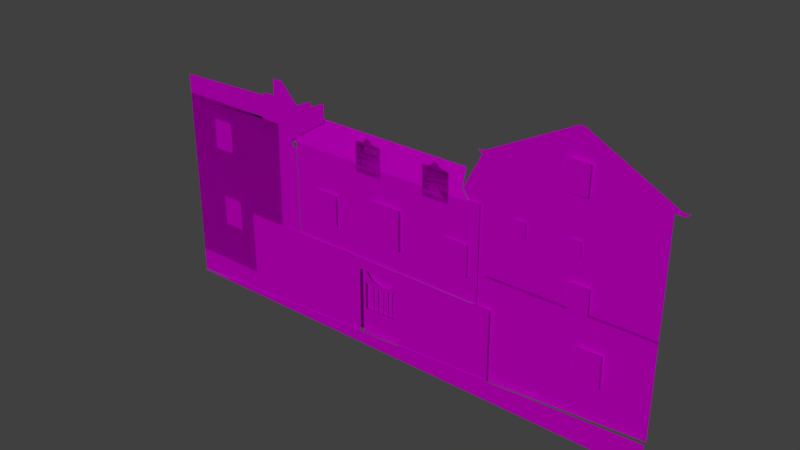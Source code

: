 # Source: buildings019.blend  (saved by Blender 2.79.0; exported with 4.5.12 LTS)
import bpy
from mathutils import Matrix  # noqa: F401  (used for matrix-valued properties, if any)

bpy.ops.wm.read_factory_settings(use_empty=True)
scene = bpy.context.scene
scene.name = 'Scene'

# ---- collections
col_collection_1 = bpy.data.collections.new('Collection 1'); scene.collection.children.link(col_collection_1)

# ---- images (referenced by path relative to the original .blend; pixels are not part of the script)
import os
ASSET_DIR = os.environ.get("B2B_ASSET_DIR", "")  # directory of the original .blend (textures are referenced by path, not embedded)
HERE = os.path.dirname(os.path.abspath(__file__))  # packed textures are extracted next to this script under _unpacked/

def load_image(name, relpath, width, height, colorspace="sRGB"):
    """Load a texture the original file referenced (path relative to the .blend, or extracted next to this script)."""
    p = next((c for c in (os.path.join(HERE, relpath), os.path.join(ASSET_DIR, relpath)) if relpath and os.path.exists(c)), "")
    if p:
        img = bpy.data.images.load(p, check_existing=True)
        img.name = name
    else:  # same state as the original file: an image datablock whose file is absent (Cycles renders it pink)
        img = bpy.data.images.new(name, width, height)
        img.source = "FILE"
        img.filepath = "//" + (relpath or name)
    img.colorspace_settings.name = colorspace
    return img
img_right_building_uv_png = load_image('Right_Building_UV.png', 'Right_Building_UV.png', 1024, 1024, 'sRGB')
img_behind_gate_uv_png = load_image('Behind_Gate_UV.png', 'Behind_Gate_UV.png', 1024, 1024, 'sRGB')
img_window_large_uv_png = load_image('Window_Large_UV.png', 'Window_Large_UV.png', 1024, 1024, 'sRGB')
img_window_two_uv_png = load_image('Window_Two_UV.png', 'Window_Two_UV.png', 1024, 1024, 'sRGB')
img_road_uv_png = load_image('Road_UV.png', 'Road_UV.png', 1024, 1024, 'sRGB')
img_gate_door_uv_png = load_image('Gate_Door_UV.png', 'Gate_Door_UV.png', 1024, 1024, 'sRGB')
img_right_roof_uv_png = load_image('Right_Roof_UV.png', 'Right_Roof_UV.png', 1024, 1024, 'sRGB')
img_middle_roof_uv_png = load_image('Middle_Roof_UV.png', 'Middle_Roof_UV.png', 1024, 1024, 'sRGB')
img_middle_building_uv_png = load_image('Middle_Building_UV.png', 'Middle_Building_UV.png', 1024, 1024, 'sRGB')
img_buildings011_textured_png = load_image('buildings011_textured.png', 'buildings011_textured.png', 1024, 1024, 'sRGB')
img_front_gate_tex03_png = load_image('Front_Gate_TEX03.png', 'Front_Gate_TEX03.png', 1024, 1024, 'sRGB')

# ---- materials (node trees are filled in below, after node groups)
mat_right_building_tex = bpy.data.materials.new('Right_Building_TEX')
mat_right_building_tex.alpha_threshold = 0.0
mat_right_building_tex.roughness = 0.5
mat_behind_gate_mat = bpy.data.materials.new('Behind_Gate_MAT')
mat_behind_gate_mat.alpha_threshold = 0.0
mat_behind_gate_mat.roughness = 0.5
mat_large_window_mat = bpy.data.materials.new('Large_Window_MAT')
mat_large_window_mat.alpha_threshold = 0.0
mat_large_window_mat.roughness = 0.5
mat_window_two_mat = bpy.data.materials.new('Window_Two_MAT')
mat_window_two_mat.alpha_threshold = 0.0
mat_window_two_mat.roughness = 0.5
mat_road_mat = bpy.data.materials.new('Road_MAT')
mat_road_mat.alpha_threshold = 0.0
mat_road_mat.roughness = 0.5
mat_gate_door_mat = bpy.data.materials.new('Gate_Door_MAT')
mat_gate_door_mat.alpha_threshold = 0.0
mat_gate_door_mat.roughness = 0.5
mat_right_roof_mat = bpy.data.materials.new('Right_Roof_MAT')
mat_right_roof_mat.alpha_threshold = 0.0
mat_right_roof_mat.roughness = 0.5
mat_middle_roof_mat = bpy.data.materials.new('Middle_Roof_MAT')
mat_middle_roof_mat.alpha_threshold = 0.0
mat_middle_roof_mat.roughness = 0.5
mat_middle_building_mat = bpy.data.materials.new('Middle_building_MAT')
mat_middle_building_mat.alpha_threshold = 0.0
mat_middle_building_mat.roughness = 0.5
mat_material_001 = bpy.data.materials.new('Material.001')
mat_material_001.alpha_threshold = 0.0
mat_material_001.roughness = 0.5
mat_building1textured = bpy.data.materials.new('Building1textured')
mat_building1textured.alpha_threshold = 0.0
mat_building1textured.roughness = 0.5
mat_front_gate_tex001 = bpy.data.materials.new('Front_Gate_TEX001')
mat_front_gate_tex001.alpha_threshold = 0.0
mat_front_gate_tex001.roughness = 0.5

# ---- material node trees
mat_right_building_tex.use_nodes = True; mat_right_building_tex.node_tree.nodes.clear()
_N = mat_right_building_tex.node_tree.nodes; _L = mat_right_building_tex.node_tree.links
n0 = _N.new('ShaderNodeOutputMaterial'); n0.name = 'Material Output'; n0.location = (300, 300)
n1 = _N.new('ShaderNodeBsdfDiffuse'); n1.name = 'Diffuse BSDF'; n1.location = (106, 302)
n2 = _N.new('ShaderNodeTexImage'); n2.name = 'Image Texture'; n2.location = (-85, 310)
n2.width = 140
n2.image = img_right_building_uv_png
_L.new(n1.outputs[0], n0.inputs[0])
_L.new(n2.outputs[0], n1.inputs[0])
n0.is_active_output = True
mat_behind_gate_mat.use_nodes = True; mat_behind_gate_mat.node_tree.nodes.clear()
_N = mat_behind_gate_mat.node_tree.nodes; _L = mat_behind_gate_mat.node_tree.links
n0 = _N.new('ShaderNodeOutputMaterial'); n0.name = 'Material Output'; n0.location = (300, 300)
n1 = _N.new('ShaderNodeBsdfDiffuse'); n1.name = 'Diffuse BSDF'; n1.location = (10, 300)
n2 = _N.new('ShaderNodeTexImage'); n2.name = 'Image Texture'; n2.location = (-275, 289)
n2.width = 140
n2.image = img_behind_gate_uv_png
_L.new(n1.outputs[0], n0.inputs[0])
_L.new(n2.outputs[0], n1.inputs[0])
n0.is_active_output = True
mat_large_window_mat.use_nodes = True; mat_large_window_mat.node_tree.nodes.clear()
_N = mat_large_window_mat.node_tree.nodes; _L = mat_large_window_mat.node_tree.links
n0 = _N.new('ShaderNodeOutputMaterial'); n0.name = 'Material Output'; n0.location = (300, 300)
n1 = _N.new('ShaderNodeBsdfDiffuse'); n1.name = 'Diffuse BSDF'; n1.location = (10, 300)
n2 = _N.new('ShaderNodeTexImage'); n2.name = 'Image Texture'; n2.location = (-299, 330)
n2.width = 140
n2.image = img_window_large_uv_png
_L.new(n1.outputs[0], n0.inputs[0])
_L.new(n2.outputs[0], n1.inputs[0])
n0.is_active_output = True
mat_window_two_mat.use_nodes = True; mat_window_two_mat.node_tree.nodes.clear()
_N = mat_window_two_mat.node_tree.nodes; _L = mat_window_two_mat.node_tree.links
n0 = _N.new('ShaderNodeOutputMaterial'); n0.name = 'Material Output'; n0.location = (300, 300)
n1 = _N.new('ShaderNodeBsdfDiffuse'); n1.name = 'Diffuse BSDF'; n1.location = (10, 300)
n2 = _N.new('ShaderNodeTexImage'); n2.name = 'Image Texture'; n2.location = (-288, 302)
n2.width = 140
n2.image = img_window_two_uv_png
_L.new(n1.outputs[0], n0.inputs[0])
_L.new(n2.outputs[0], n1.inputs[0])
n0.is_active_output = True
mat_road_mat.use_nodes = True; mat_road_mat.node_tree.nodes.clear()
_N = mat_road_mat.node_tree.nodes; _L = mat_road_mat.node_tree.links
n0 = _N.new('ShaderNodeOutputMaterial'); n0.name = 'Material Output'; n0.location = (300, 300)
n1 = _N.new('ShaderNodeBsdfDiffuse'); n1.name = 'Diffuse BSDF'; n1.location = (10, 300)
n2 = _N.new('ShaderNodeTexImage'); n2.name = 'Image Texture'; n2.location = (-228, 235)
n2.width = 140
n2.image = img_road_uv_png
_L.new(n1.outputs[0], n0.inputs[0])
_L.new(n2.outputs[0], n1.inputs[0])
n0.is_active_output = True
mat_gate_door_mat.use_nodes = True; mat_gate_door_mat.node_tree.nodes.clear()
_N = mat_gate_door_mat.node_tree.nodes; _L = mat_gate_door_mat.node_tree.links
n0 = _N.new('ShaderNodeOutputMaterial'); n0.name = 'Material Output'; n0.location = (300, 300)
n1 = _N.new('ShaderNodeBsdfDiffuse'); n1.name = 'Diffuse BSDF'; n1.location = (10, 300)
n2 = _N.new('ShaderNodeTexImage'); n2.name = 'Image Texture'; n2.location = (-260, 310)
n2.width = 140
n2.image = img_gate_door_uv_png
_L.new(n1.outputs[0], n0.inputs[0])
_L.new(n2.outputs[0], n1.inputs[0])
n0.is_active_output = True
mat_right_roof_mat.use_nodes = True; mat_right_roof_mat.node_tree.nodes.clear()
_N = mat_right_roof_mat.node_tree.nodes; _L = mat_right_roof_mat.node_tree.links
n0 = _N.new('ShaderNodeOutputMaterial'); n0.name = 'Material Output'; n0.location = (300, 300)
n1 = _N.new('ShaderNodeBsdfDiffuse'); n1.name = 'Diffuse BSDF'; n1.location = (10, 300)
n2 = _N.new('ShaderNodeTexImage'); n2.name = 'Image Texture'; n2.location = (-288, 345)
n2.width = 140
n2.image = img_right_roof_uv_png
n2.interpolation = 'Smart'
_L.new(n1.outputs[0], n0.inputs[0])
_L.new(n2.outputs[0], n1.inputs[0])
n0.is_active_output = True
mat_middle_roof_mat.use_nodes = True; mat_middle_roof_mat.node_tree.nodes.clear()
_N = mat_middle_roof_mat.node_tree.nodes; _L = mat_middle_roof_mat.node_tree.links
n0 = _N.new('ShaderNodeOutputMaterial'); n0.name = 'Material Output'; n0.location = (300, 300)
n1 = _N.new('ShaderNodeBsdfDiffuse'); n1.name = 'Diffuse BSDF'; n1.location = (10, 300)
n1.inputs[1].default_value = 0.7625
n2 = _N.new('ShaderNodeTexImage'); n2.name = 'Image Texture'; n2.location = (-232, 251)
n2.width = 140
n2.image = img_middle_roof_uv_png
_L.new(n1.outputs[0], n0.inputs[0])
_L.new(n2.outputs[0], n1.inputs[0])
n0.is_active_output = True
mat_middle_building_mat.use_nodes = True; mat_middle_building_mat.node_tree.nodes.clear()
_N = mat_middle_building_mat.node_tree.nodes; _L = mat_middle_building_mat.node_tree.links
n0 = _N.new('ShaderNodeOutputMaterial'); n0.name = 'Material Output'; n0.location = (300, 300)
n1 = _N.new('ShaderNodeBsdfDiffuse'); n1.name = 'Diffuse BSDF'; n1.location = (10, 300)
n2 = _N.new('ShaderNodeTexImage'); n2.name = 'Image Texture'; n2.location = (-248, 328)
n2.width = 140
n2.image = img_middle_building_uv_png
_L.new(n1.outputs[0], n0.inputs[0])
_L.new(n2.outputs[0], n1.inputs[0])
n0.is_active_output = True
mat_material_001.use_nodes = True; mat_material_001.node_tree.nodes.clear()
_N = mat_material_001.node_tree.nodes; _L = mat_material_001.node_tree.links
n0 = _N.new('ShaderNodeOutputMaterial'); n0.name = 'Material Output'; n0.location = (300, 300)
n1 = _N.new('ShaderNodeBsdfDiffuse'); n1.name = 'Diffuse BSDF'; n1.location = (10, 300)
_L.new(n1.outputs[0], n0.inputs[0])
n0.is_active_output = True
mat_building1textured.use_nodes = True; mat_building1textured.node_tree.nodes.clear()
_N = mat_building1textured.node_tree.nodes; _L = mat_building1textured.node_tree.links
n0 = _N.new('ShaderNodeOutputMaterial'); n0.name = 'Material Output'; n0.location = (300, 300)
n1 = _N.new('ShaderNodeTexImage'); n1.name = 'Image Texture'; n1.location = (-135, 308)
n1.width = 140
n1.image = img_buildings011_textured_png
n2 = _N.new('ShaderNodeBsdfDiffuse'); n2.name = 'Diffuse BSDF'; n2.location = (108, 302)
_L.new(n2.outputs[0], n0.inputs[0])
_L.new(n1.outputs[0], n2.inputs[0])
n0.is_active_output = True
mat_front_gate_tex001.use_nodes = True; mat_front_gate_tex001.node_tree.nodes.clear()
_N = mat_front_gate_tex001.node_tree.nodes; _L = mat_front_gate_tex001.node_tree.links
n0 = _N.new('ShaderNodeTexImage'); n0.name = 'Image Texture'; n0.location = (-123, 272)
n0.width = 140
n0.image = img_front_gate_tex03_png
n1 = _N.new('ShaderNodeBsdfDiffuse'); n1.name = 'Diffuse BSDF'; n1.location = (105, 308)
n2 = _N.new('ShaderNodeOutputMaterial'); n2.name = 'Material Output'; n2.location = (300, 300)
_L.new(n0.outputs[0], n1.inputs[0])
_L.new(n1.outputs[0], n2.inputs[0])
n2.is_active_output = True

# ---- world
world_world = bpy.data.worlds.new('World'); scene.world = world_world
world_world.color = (0.05088, 0.05088, 0.05088)
world_world.use_sun_shadow = False
world_world.sun_shadow_jitter_overblur = 0.0
world_world.cycles.sampling_method = 'MANUAL'

# ---- lights
light_sun_001 = bpy.data.lights.new('Sun.001', 'SUN')
light_sun_001.transmission_factor = 0.0
light_sun_001.angle = 0.1993
light_sun_001.energy = 1.0
light_sun_001.shadow_buffer_clip_start = 0.5
light_sun_001.shadow_soft_size = 0.1
light_sun_001.shadow_cascade_max_distance = 1000.0

# ---- meshes
me_plane_031 = bpy.data.meshes.new('Plane.031')
me_plane_031.from_pydata([(-1.0, -1.078, -0.06238), (1.0, -0.9223, -0.06238), (-1.0, 0.7386, -0.06238), (1.0, 0.7386, -0.06238)], [], [(0, 1, 3, 2)])
me_plane_031.polygons.foreach_set('material_index', [1])
_uv = me_plane_031.uv_layers.new(name='UVMap')
_uv.uv.foreach_set('vector', [9.527e-05, 9.527e-05, 0.9999, 0.07774, 0.9999, 0.908, 9.533e-05, 0.908])
me_plane_031.materials.append(mat_right_building_tex)
me_plane_031.materials.append(mat_behind_gate_mat)
me_plane_031.use_remesh_preserve_volume = False
me_plane_031.use_remesh_preserve_attributes = False
me_plane_031.use_mirror_vertex_groups = False
me_plane_031.update()
me_plane_030 = bpy.data.meshes.new('Plane.030')
me_plane_030.from_pydata([(-0.9976, -1.101, 0.3412), (1.002, -1.101, 0.3412), (-0.9976, 0.8986, 0.3412), (1.002, 0.8986, 0.3412), (-0.3309, -1.101, 0.3412), (0.3357, -1.101, 0.3412), (0.3357, 0.8986, 0.3412), (-0.3309, 0.8986, 0.3412), (-0.9976, 0.1728, 0.3412), (-0.9976, -0.4939, 0.3412), (1.002, -0.4939, 0.3412), (1.002, 0.1728, 0.3412), (-0.3309, -0.4939, 0.3412), (-0.3309, 0.1728, 0.3412), (0.3357, -0.4939, 0.3412), (0.3357, 0.1728, 0.3412), (-0.9976, 0.139, 0.3412), (-0.9976, -0.4488, 0.3412), (1.002, -0.4488, 0.3412), (1.002, 0.139, 0.3412), (-0.3309, -0.4488, 0.3412), (-0.3309, 0.139, 0.3412), (0.3357, -0.4488, 0.3412), (0.3357, 0.139, 0.3412), (0.3937, -1.101, 0.3412), (0.3937, 0.8986, 0.3412), (0.3937, -0.4939, 0.3412), (0.3937, 0.1728, 0.3412), (0.3937, -0.4488, 0.3412), (0.3937, 0.139, 0.3412), (-0.4034, 0.8986, 0.3412), (-0.4034, -1.101, 0.3412), (-0.4034, -0.4939, 0.3412), (-0.4034, 0.1728, 0.3412), (-0.4034, -0.4488, 0.3412), (-0.4034, 0.139, 0.3412), (1.002, 0.8336, 0.3412), (-0.3309, 0.8336, 0.3412), (0.3357, 0.8336, 0.3412), (-0.9976, 0.8336, 0.3412), (0.3937, 0.8336, 0.3412), (-0.4034, 0.8336, 0.3412)], [], [(40, 36, 3, 25), (41, 37, 7, 30), (37, 38, 6, 7), (4, 5, 14, 12), (21, 23, 15, 13), (31, 4, 12, 32), (35, 21, 13, 33), (24, 1, 10, 26), (29, 19, 11, 27), (26, 10, 18, 28), (28, 18, 19, 29), (32, 12, 20, 34), (34, 20, 21, 35), (12, 14, 22, 20), (20, 22, 23, 21), (22, 28, 29, 23), (14, 26, 28, 22), (23, 29, 27, 15), (5, 24, 26, 14), (38, 40, 25, 6), (17, 34, 35, 16), (9, 32, 34, 17), (16, 35, 33, 8), (0, 31, 32, 9), (39, 41, 30, 2), (8, 33, 41, 39), (15, 27, 40, 38), (13, 15, 38, 37), (33, 13, 37, 41), (27, 11, 36, 40)])
_uv = me_plane_030.uv_layers.new(name='UVMap')
_uv.uv.foreach_set('vector', [0.6956, 0.9674, 0.9999, 0.9674, 0.9999, 0.9999, 0.6956, 0.9999, 0.2971, 0.9674, 0.3334, 0.9674, 0.3334, 0.9999, 0.2971, 0.9999, 0.3334, 0.9674, 0.6666, 0.9674, 0.6666, 0.9999, 0.3334, 0.9999, 0.3334, 0.0001003, 0.6666, 0.0001, 0.6666, 0.3038, 0.3334, 0.3038, 0.3334, 0.6202, 0.6666, 0.6202, 0.6666, 0.6371, 0.3334, 0.6371, 0.2971, 0.0001004, 0.3334, 0.0001003, 0.3334, 0.3038, 0.2971, 0.3038, 0.2971, 0.6202, 0.3334, 0.6202, 0.3334, 0.6371, 0.2971, 0.6371, 0.6956, 9.998e-05, 0.9999, 9.998e-05, 0.9999, 0.3038, 0.6956, 0.3038, 0.6956, 0.6202, 0.9999, 0.6202, 0.9999, 0.6371, 0.6956, 0.6371, 0.6956, 0.3038, 0.9999, 0.3038, 0.9999, 0.3264, 0.6956, 0.3264, 0.6956, 0.3264, 0.9999, 0.3264, 0.9999, 0.6202, 0.6956, 0.6202, 0.2971, 0.3038, 0.3334, 0.3038, 0.3334, 0.3264, 0.2971, 0.3264, 0.2971, 0.3264, 0.3334, 0.3264, 0.3334, 0.6202, 0.2971, 0.6202, 0.3334, 0.3038, 0.6666, 0.3038, 0.6666, 0.3264, 0.3334, 0.3264, 0.3334, 0.3264, 0.6666, 0.3264, 0.6666, 0.6202, 0.3334, 0.6202, 0.6666, 0.3264, 0.6956, 0.3264, 0.6956, 0.6202, 0.6666, 0.6202, 0.6666, 0.3038, 0.6956, 0.3038, 0.6956, 0.3264, 0.6666, 0.3264, 0.6666, 0.6202, 0.6956, 0.6202, 0.6956, 0.6371, 0.6666, 0.6371, 0.6666, 0.0001, 0.6956, 9.998e-05, 0.6956, 0.3038, 0.6666, 0.3038, 0.6666, 0.9674, 0.6956, 0.9674, 0.6956, 0.9999, 0.6666, 0.9999, 0.0001003, 0.3264, 0.2971, 0.3264, 0.2971, 0.6202, 0.0001002, 0.6202, 0.0001003, 0.3038, 0.2971, 0.3038, 0.2971, 0.3264, 0.0001003, 0.3264, 0.0001002, 0.6202, 0.2971, 0.6202, 0.2971, 0.6371, 0.0001001, 0.6371, 9.998e-05, 0.0001007, 0.2971, 0.0001004, 0.2971, 0.3038, 0.0001003, 0.3038, 9.998e-05, 0.9674, 0.2971, 0.9674, 0.2971, 0.9999, 0.0001, 0.9999, 0.0001001, 0.6371, 0.2971, 0.6371, 0.2971, 0.9674, 9.998e-05, 0.9674, 0.6666, 0.6371, 0.6956, 0.6371, 0.6956, 0.9674, 0.6666, 0.9674, 0.3334, 0.6371, 0.6666, 0.6371, 0.6666, 0.9674, 0.3334, 0.9674, 0.2971, 0.6371, 0.3334, 0.6371, 0.3334, 0.9674, 0.2971, 0.9674, 0.6956, 0.6371, 0.9999, 0.6371, 0.9999, 0.9674, 0.6956, 0.9674])
me_plane_030.materials.append(mat_large_window_mat)
me_plane_030.use_remesh_preserve_volume = False
me_plane_030.use_remesh_preserve_attributes = False
me_plane_030.use_mirror_vertex_groups = False
me_plane_030.update()
me_plane_029 = bpy.data.meshes.new('Plane.029')
me_plane_029.from_pydata([(1.089, 1.01, -1.49e-08), (-1.113, -1.228, -1.49e-08), (-1.113, 1.014, -1.49e-08), (-1.113, 1.122, -2.98e-08), (0.1835, 1.486, -4.47e-08), (-0.5045, 1.185, -2.98e-08), (-0.9992, -1.107, -1.49e-08), (1.001, -1.107, -1.49e-08), (-0.9992, 0.8931, -1.49e-08), (1.001, 0.8931, -1.49e-08), (1.089, -1.224, -1.49e-08), (1.089, 1.118, -2.98e-08), (-0.01186, 1.532, -4.47e-08), (-0.2072, 1.488, -4.47e-08), (0.3535, 1.245, -2.98e-08), (-0.3772, 1.248, -2.98e-08), (0.5061, 1.182, -2.98e-08), (1.001, 0.442, -1.49e-08), (-0.4251, -1.107, -1.49e-08), (-0.3325, -1.107, -1.49e-08), (1.001, -0.8595, 0.0), (0.3341, -1.107, -1.49e-08), (0.4348, -1.107, -1.49e-08), (0.4348, 0.8931, -1.49e-08), (0.3341, 0.8931, -1.49e-08), (1.001, 0.3903, -2.98e-08), (-0.3325, 0.8931, -1.49e-08), (-0.4251, 0.8931, -1.49e-08), (1.001, -0.8973, -1.49e-08), (-0.9992, -0.8973, -1.49e-08), (-0.9992, -0.8595, 0.0), (-0.9992, 0.3903, -2.98e-08), (-0.9992, 0.442, -1.49e-08), (-0.4251, -0.8973, -1.49e-08), (-0.4251, -0.8595, 0.0), (-0.4251, 0.3903, -2.98e-08), (-0.4251, 0.442, -1.49e-08), (-0.3325, -0.8973, -1.49e-08), (-0.3325, -0.8595, 0.0), (-0.3325, 0.3903, -2.98e-08), (-0.3325, 0.442, -1.49e-08), (0.3341, -0.8973, -1.49e-08), (0.3341, -0.8595, 0.0), (0.3341, 0.3903, -2.98e-08), (0.3341, 0.442, -1.49e-08), (0.4348, -0.8973, -1.49e-08), (0.4348, -0.8595, 0.0), (0.4348, 0.3903, -2.98e-08), (0.4348, 0.442, -1.49e-08), (1.001, -0.4284, -1.49e-08), (1.001, -0.3735, -1.49e-08), (1.001, 0.01112, -2.98e-08), (1.001, 0.06604, -1.49e-08), (-0.4251, -0.4284, -1.49e-08), (-0.4251, -0.3735, -1.49e-08), (-0.4251, 0.01112, -2.98e-08), (-0.4251, 0.06604, -1.49e-08), (-0.9992, 0.06604, -2.98e-08), (-0.9992, 0.01112, -2.98e-08), (-0.9992, -0.3735, -1.49e-08), (-0.9992, -0.4284, -2.98e-08), (-0.3325, -0.4284, -1.49e-08), (-0.3325, -0.3735, -1.49e-08), (-0.3325, 0.01112, -2.98e-08), (-0.3325, 0.06604, -1.49e-08), (0.3341, -0.4284, -1.49e-08), (0.3341, -0.3735, -1.49e-08), (0.3341, 0.01112, -2.98e-08), (0.3341, 0.06604, -1.49e-08), (0.4348, -0.4284, -1.49e-08), (0.4348, -0.3735, -1.49e-08), (0.4348, 0.01112, -2.98e-08), (0.4348, 0.06604, -1.49e-08)], [], [(0, 2, 3, 5, 15, 13, 12, 4, 14, 16, 11), (39, 40, 44, 43), (43, 44, 48, 47), (33, 34, 38, 37), (68, 43, 47, 72), (41, 42, 46, 45), (1, 6, 18, 19, 21, 22, 7, 10), (36, 27, 26, 40), (18, 33, 37, 19), (56, 35, 39, 64), (44, 24, 23, 48), (21, 41, 45, 22), (35, 36, 40, 39), (27, 8, 2, 0, 9, 23, 24, 26), (37, 38, 42, 41), (29, 30, 34, 33), (31, 32, 36, 35), (45, 46, 20, 28), (47, 48, 17, 25), (6, 1, 2, 8, 32, 31, 57, 58, 59, 60, 30, 29), (9, 0, 10, 7, 28, 20, 49, 50, 51, 52, 25, 17), (69, 70, 50, 49), (71, 72, 52, 51), (60, 59, 54, 53), (58, 57, 56, 55), (61, 62, 66, 65), (63, 64, 68, 67), (34, 53, 61, 38), (53, 54, 62, 61), (54, 55, 63, 62), (55, 56, 64, 63), (42, 65, 69, 46), (65, 66, 70, 69), (66, 67, 71, 70), (67, 68, 72, 71), (3, 2, 1, 10, 0, 11, 16, 14, 4, 12, 13, 15, 5), (29, 6, 18, 33), (22, 7, 28, 45), (9, 23, 48, 17), (8, 32, 36, 27), (19, 21, 41, 37), (26, 40, 44, 24), (25, 47, 72, 52), (56, 35, 31, 57), (60, 30, 34, 53), (39, 64, 68, 43), (38, 42, 65, 61), (46, 20, 49, 69), (51, 71, 70, 50), (54, 55, 58, 59), (63, 62, 66, 67)])
_uv = me_plane_029.uv_layers.new(name='UVMap')
_uv.uv.foreach_set('vector', [0.006629, 0.5437, 0.4934, 0.5445, 0.4934, 0.5703, 0.3589, 0.5854, 0.3307, 0.6006, 0.2932, 0.6582, 0.25, 0.6686, 0.2068, 0.6577, 0.1693, 0.5999, 0.1355, 0.5847, 0.006629, 0.5695, 0.3209, 0.395, 0.3209, 0.4074, 0.1735, 0.4074, 0.1735, 0.395, 0.1735, 0.395, 0.1735, 0.4074, 0.1513, 0.4074, 0.1513, 0.395, 0.3413, 0.0864, 0.3413, 0.09546, 0.3209, 0.09546, 0.3209, 0.0864, 0.1735, 0.3173, 0.1735, 0.395, 0.1513, 0.395, 0.1513, 0.3173, 0.1735, 0.0864, 0.1735, 0.09546, 0.1513, 0.09546, 0.1513, 0.0864, 0.4934, 0.007191, 0.4682, 0.03616, 0.3413, 0.03616, 0.3209, 0.03616, 0.1735, 0.03616, 0.1513, 0.03616, 0.02623, 0.03616, 0.006629, 0.00804, 0.3413, 0.4074, 0.3413, 0.5155, 0.3209, 0.5155, 0.3209, 0.4074, 0.3413, 0.03616, 0.3413, 0.0864, 0.3209, 0.0864, 0.3209, 0.03616, 0.3413, 0.3173, 0.3413, 0.395, 0.3209, 0.395, 0.3209, 0.3173, 0.1735, 0.4074, 0.1735, 0.5155, 0.1513, 0.5155, 0.1513, 0.4074, 0.1735, 0.03616, 0.1735, 0.0864, 0.1513, 0.0864, 0.1513, 0.03616, 0.3413, 0.395, 0.3413, 0.4074, 0.3209, 0.4074, 0.3209, 0.395, 0.3413, 0.5155, 0.4682, 0.5155, 0.4934, 0.5445, 0.006629, 0.5437, 0.02623, 0.5155, 0.1513, 0.5155, 0.1735, 0.5155, 0.3209, 0.5155, 0.3209, 0.0864, 0.3209, 0.09546, 0.1735, 0.09546, 0.1735, 0.0864, 0.4682, 0.0864, 0.4682, 0.09546, 0.3413, 0.09546, 0.3413, 0.0864, 0.4682, 0.395, 0.4682, 0.4074, 0.3413, 0.4074, 0.3413, 0.395, 0.1513, 0.0864, 0.1513, 0.09546, 0.02623, 0.09546, 0.02623, 0.0864, 0.1513, 0.395, 0.1513, 0.4074, 0.02623, 0.4074, 0.02623, 0.395, 0.4682, 0.03616, 0.4934, 0.007191, 0.4934, 0.5445, 0.4682, 0.5155, 0.4682, 0.4074, 0.4682, 0.395, 0.4682, 0.3173, 0.4682, 0.3041, 0.4682, 0.2119, 0.4682, 0.1988, 0.4682, 0.09546, 0.4682, 0.0864, 0.02623, 0.5155, 0.006629, 0.5437, 0.006629, 0.00804, 0.02623, 0.03616, 0.02623, 0.0864, 0.02623, 0.09546, 0.02623, 0.1988, 0.02623, 0.2119, 0.02623, 0.3041, 0.02623, 0.3173, 0.02623, 0.395, 0.02623, 0.4074, 0.1513, 0.1988, 0.1513, 0.2119, 0.02623, 0.2119, 0.02623, 0.1988, 0.1513, 0.3041, 0.1513, 0.3173, 0.02623, 0.3173, 0.02623, 0.3041, 0.4682, 0.1988, 0.4682, 0.2119, 0.3413, 0.2119, 0.3413, 0.1988, 0.4682, 0.3041, 0.4682, 0.3173, 0.3413, 0.3173, 0.3413, 0.3041, 0.3209, 0.1988, 0.3209, 0.2119, 0.1735, 0.2119, 0.1735, 0.1988, 0.3209, 0.3041, 0.3209, 0.3173, 0.1735, 0.3173, 0.1735, 0.3041, 0.3413, 0.09546, 0.3413, 0.1988, 0.3209, 0.1988, 0.3209, 0.09546, 0.3413, 0.1988, 0.3413, 0.2119, 0.3209, 0.2119, 0.3209, 0.1988, 0.3413, 0.2119, 0.3413, 0.3041, 0.3209, 0.3041, 0.3209, 0.2119, 0.3413, 0.3041, 0.3413, 0.3173, 0.3209, 0.3173, 0.3209, 0.3041, 0.1735, 0.09546, 0.1735, 0.1988, 0.1513, 0.1988, 0.1513, 0.09546, 0.1735, 0.1988, 0.1735, 0.2119, 0.1513, 0.2119, 0.1513, 0.1988, 0.1735, 0.2119, 0.1735, 0.3041, 0.1513, 0.3041, 0.1513, 0.2119, 0.1735, 0.3041, 0.1735, 0.3173, 0.1513, 0.3173, 0.1513, 0.3041, 0.5066, 0.5703, 0.5066, 0.5445, 0.5066, 0.007191, 0.9934, 0.00804, 0.9934, 0.5437, 0.9934, 0.5695, 0.8645, 0.5847, 0.8307, 0.5999, 0.7932, 0.6577, 0.75, 0.6686, 0.7068, 0.6582, 0.6693, 0.6006, 0.6411, 0.5854, 0.8155, 0.9725, 0.7692, 0.9725, 0.7692, 0.8349, 0.8155, 0.8349, 0.006629, 0.9928, 0.006629, 0.8571, 0.05295, 0.8571, 0.05295, 0.9928, 0.5389, 0.683, 0.5389, 0.8186, 0.4393, 0.8186, 0.4393, 0.683, 0.3277, 0.8206, 0.2281, 0.8206, 0.2281, 0.683, 0.3277, 0.683, 0.8675, 0.8428, 0.8675, 0.683, 0.9138, 0.683, 0.9138, 0.8428, 0.1063, 0.8428, 0.006629, 0.8428, 0.006629, 0.683, 0.1063, 0.683, 0.6238, 0.8349, 0.6238, 0.9706, 0.5522, 0.9706, 0.5522, 0.8349, 0.2281, 0.8349, 0.2997, 0.8349, 0.2997, 0.9725, 0.2281, 0.9725, 0.6474, 0.8206, 0.5522, 0.8206, 0.5522, 0.683, 0.6474, 0.683, 0.5109, 0.9928, 0.4393, 0.9928, 0.4393, 0.833, 0.5109, 0.833, 0.1196, 0.8428, 0.1196, 0.683, 0.2148, 0.683, 0.2148, 0.8428, 0.6607, 0.8186, 0.6607, 0.683, 0.7559, 0.683, 0.7559, 0.8186, 0.7457, 0.833, 0.7457, 0.9687, 0.6607, 0.9687, 0.6607, 0.833, 0.7692, 0.683, 0.8542, 0.683, 0.8542, 0.8206, 0.7692, 0.8206, 0.426, 0.8428, 0.341, 0.8428, 0.341, 0.683, 0.426, 0.683])
me_plane_029.materials.append(mat_window_two_mat)
me_plane_029.use_remesh_preserve_volume = False
me_plane_029.use_remesh_preserve_attributes = False
me_plane_029.use_mirror_vertex_groups = False
me_plane_029.update()
me_plane_028 = bpy.data.meshes.new('Plane.028')
me_plane_028.from_pydata([(-0.9976, -1.101, 0.3412), (1.002, -1.101, 0.3412), (-0.9976, 0.8986, 0.3412), (1.002, 0.8986, 0.3412), (-0.3309, -1.101, 0.3412), (0.3357, -1.101, 0.3412), (0.3357, 0.8986, 0.3412), (-0.3309, 0.8986, 0.3412), (-0.9976, 0.1728, 0.3412), (-0.9976, -0.4939, 0.3412), (1.002, -0.4939, 0.3412), (1.002, 0.1728, 0.3412), (-0.3309, -0.4939, 0.3412), (-0.3309, 0.1728, 0.3412), (0.3357, -0.4939, 0.3412), (0.3357, 0.1728, 0.3412), (-0.9976, 0.139, 0.3412), (-0.9976, -0.4488, 0.3412), (1.002, -0.4488, 0.3412), (1.002, 0.139, 0.3412), (-0.3309, -0.4488, 0.3412), (-0.3309, 0.139, 0.3412), (0.3357, -0.4488, 0.3412), (0.3357, 0.139, 0.3412), (0.3937, -1.101, 0.3412), (0.3937, 0.8986, 0.3412), (0.3937, -0.4939, 0.3412), (0.3937, 0.1728, 0.3412), (0.3937, -0.4488, 0.3412), (0.3937, 0.139, 0.3412), (-0.4034, 0.8986, 0.3412), (-0.4034, -1.101, 0.3412), (-0.4034, -0.4939, 0.3412), (-0.4034, 0.1728, 0.3412), (-0.4034, -0.4488, 0.3412), (-0.4034, 0.139, 0.3412), (1.002, 0.8336, 0.3412), (-0.3309, 0.8336, 0.3412), (0.3357, 0.8336, 0.3412), (-0.9976, 0.8336, 0.3412), (0.3937, 0.8336, 0.3412), (-0.4034, 0.8336, 0.3412)], [], [(40, 36, 3, 25), (41, 37, 7, 30), (37, 38, 6, 7), (4, 5, 14, 12), (21, 23, 15, 13), (31, 4, 12, 32), (35, 21, 13, 33), (24, 1, 10, 26), (29, 19, 11, 27), (26, 10, 18, 28), (28, 18, 19, 29), (32, 12, 20, 34), (34, 20, 21, 35), (12, 14, 22, 20), (20, 22, 23, 21), (22, 28, 29, 23), (14, 26, 28, 22), (23, 29, 27, 15), (5, 24, 26, 14), (38, 40, 25, 6), (17, 34, 35, 16), (9, 32, 34, 17), (16, 35, 33, 8), (0, 31, 32, 9), (39, 41, 30, 2), (8, 33, 41, 39), (15, 27, 40, 38), (13, 15, 38, 37), (33, 13, 37, 41), (27, 11, 36, 40)])
_uv = me_plane_028.uv_layers.new(name='UVMap')
_uv.uv.foreach_set('vector', [0.6956, 0.9674, 0.9999, 0.9674, 0.9999, 0.9999, 0.6956, 0.9999, 0.2971, 0.9674, 0.3334, 0.9674, 0.3334, 0.9999, 0.2971, 0.9999, 0.3334, 0.9674, 0.6666, 0.9674, 0.6666, 0.9999, 0.3334, 0.9999, 0.3334, 0.0001003, 0.6666, 0.0001, 0.6666, 0.3038, 0.3334, 0.3038, 0.3334, 0.6202, 0.6666, 0.6202, 0.6666, 0.6371, 0.3334, 0.6371, 0.2971, 0.0001004, 0.3334, 0.0001003, 0.3334, 0.3038, 0.2971, 0.3038, 0.2971, 0.6202, 0.3334, 0.6202, 0.3334, 0.6371, 0.2971, 0.6371, 0.6956, 9.998e-05, 0.9999, 9.998e-05, 0.9999, 0.3038, 0.6956, 0.3038, 0.6956, 0.6202, 0.9999, 0.6202, 0.9999, 0.6371, 0.6956, 0.6371, 0.6956, 0.3038, 0.9999, 0.3038, 0.9999, 0.3264, 0.6956, 0.3264, 0.6956, 0.3264, 0.9999, 0.3264, 0.9999, 0.6202, 0.6956, 0.6202, 0.2971, 0.3038, 0.3334, 0.3038, 0.3334, 0.3264, 0.2971, 0.3264, 0.2971, 0.3264, 0.3334, 0.3264, 0.3334, 0.6202, 0.2971, 0.6202, 0.3334, 0.3038, 0.6666, 0.3038, 0.6666, 0.3264, 0.3334, 0.3264, 0.3334, 0.3264, 0.6666, 0.3264, 0.6666, 0.6202, 0.3334, 0.6202, 0.6666, 0.3264, 0.6956, 0.3264, 0.6956, 0.6202, 0.6666, 0.6202, 0.6666, 0.3038, 0.6956, 0.3038, 0.6956, 0.3264, 0.6666, 0.3264, 0.6666, 0.6202, 0.6956, 0.6202, 0.6956, 0.6371, 0.6666, 0.6371, 0.6666, 0.0001, 0.6956, 9.998e-05, 0.6956, 0.3038, 0.6666, 0.3038, 0.6666, 0.9674, 0.6956, 0.9674, 0.6956, 0.9999, 0.6666, 0.9999, 0.0001003, 0.3264, 0.2971, 0.3264, 0.2971, 0.6202, 0.0001002, 0.6202, 0.0001003, 0.3038, 0.2971, 0.3038, 0.2971, 0.3264, 0.0001003, 0.3264, 0.0001002, 0.6202, 0.2971, 0.6202, 0.2971, 0.6371, 0.0001001, 0.6371, 9.998e-05, 0.0001007, 0.2971, 0.0001004, 0.2971, 0.3038, 0.0001003, 0.3038, 9.998e-05, 0.9674, 0.2971, 0.9674, 0.2971, 0.9999, 0.0001, 0.9999, 0.0001001, 0.6371, 0.2971, 0.6371, 0.2971, 0.9674, 9.998e-05, 0.9674, 0.6666, 0.6371, 0.6956, 0.6371, 0.6956, 0.9674, 0.6666, 0.9674, 0.3334, 0.6371, 0.6666, 0.6371, 0.6666, 0.9674, 0.3334, 0.9674, 0.2971, 0.6371, 0.3334, 0.6371, 0.3334, 0.9674, 0.2971, 0.9674, 0.6956, 0.6371, 0.9999, 0.6371, 0.9999, 0.9674, 0.6956, 0.9674])
me_plane_028.materials.append(mat_large_window_mat)
me_plane_028.use_remesh_preserve_volume = False
me_plane_028.use_remesh_preserve_attributes = False
me_plane_028.use_mirror_vertex_groups = False
me_plane_028.update()
me_plane_027 = bpy.data.meshes.new('Plane.027')
me_plane_027.from_pydata([(-0.9976, -1.101, 0.3412), (1.002, -1.101, 0.3412), (-0.9976, 0.8986, 0.3412), (1.002, 0.8986, 0.3412), (-0.3309, -1.101, 0.3412), (0.3357, -1.101, 0.3412), (0.3357, 0.8986, 0.3412), (-0.3309, 0.8986, 0.3412), (-0.9976, 0.1728, 0.3412), (-0.9976, -0.4939, 0.3412), (1.002, -0.4939, 0.3412), (1.002, 0.1728, 0.3412), (-0.3309, -0.4939, 0.3412), (-0.3309, 0.1728, 0.3412), (0.3357, -0.4939, 0.3412), (0.3357, 0.1728, 0.3412), (-0.9976, 0.139, 0.3412), (-0.9976, -0.4488, 0.3412), (1.002, -0.4488, 0.3412), (1.002, 0.139, 0.3412), (-0.3309, -0.4488, 0.3412), (-0.3309, 0.139, 0.3412), (0.3357, -0.4488, 0.3412), (0.3357, 0.139, 0.3412), (0.3937, -1.101, 0.3412), (0.3937, 0.8986, 0.3412), (0.3937, -0.4939, 0.3412), (0.3937, 0.1728, 0.3412), (0.3937, -0.4488, 0.3412), (0.3937, 0.139, 0.3412), (-0.4034, 0.8986, 0.3412), (-0.4034, -1.101, 0.3412), (-0.4034, -0.4939, 0.3412), (-0.4034, 0.1728, 0.3412), (-0.4034, -0.4488, 0.3412), (-0.4034, 0.139, 0.3412), (1.002, 0.8336, 0.3412), (-0.3309, 0.8336, 0.3412), (0.3357, 0.8336, 0.3412), (-0.9976, 0.8336, 0.3412), (0.3937, 0.8336, 0.3412), (-0.4034, 0.8336, 0.3412)], [], [(40, 36, 3, 25), (41, 37, 7, 30), (37, 38, 6, 7), (4, 5, 14, 12), (21, 23, 15, 13), (31, 4, 12, 32), (35, 21, 13, 33), (24, 1, 10, 26), (29, 19, 11, 27), (26, 10, 18, 28), (28, 18, 19, 29), (32, 12, 20, 34), (34, 20, 21, 35), (12, 14, 22, 20), (20, 22, 23, 21), (22, 28, 29, 23), (14, 26, 28, 22), (23, 29, 27, 15), (5, 24, 26, 14), (38, 40, 25, 6), (17, 34, 35, 16), (9, 32, 34, 17), (16, 35, 33, 8), (0, 31, 32, 9), (39, 41, 30, 2), (8, 33, 41, 39), (15, 27, 40, 38), (13, 15, 38, 37), (33, 13, 37, 41), (27, 11, 36, 40)])
_uv = me_plane_027.uv_layers.new(name='UVMap')
_uv.uv.foreach_set('vector', [0.6956, 0.9674, 0.9999, 0.9674, 0.9999, 0.9999, 0.6956, 0.9999, 0.2971, 0.9674, 0.3334, 0.9674, 0.3334, 0.9999, 0.2971, 0.9999, 0.3334, 0.9674, 0.6666, 0.9674, 0.6666, 0.9999, 0.3334, 0.9999, 0.3334, 0.0001003, 0.6666, 0.0001, 0.6666, 0.3038, 0.3334, 0.3038, 0.3334, 0.6202, 0.6666, 0.6202, 0.6666, 0.6371, 0.3334, 0.6371, 0.2971, 0.0001004, 0.3334, 0.0001003, 0.3334, 0.3038, 0.2971, 0.3038, 0.2971, 0.6202, 0.3334, 0.6202, 0.3334, 0.6371, 0.2971, 0.6371, 0.6956, 9.998e-05, 0.9999, 9.998e-05, 0.9999, 0.3038, 0.6956, 0.3038, 0.6956, 0.6202, 0.9999, 0.6202, 0.9999, 0.6371, 0.6956, 0.6371, 0.6956, 0.3038, 0.9999, 0.3038, 0.9999, 0.3264, 0.6956, 0.3264, 0.6956, 0.3264, 0.9999, 0.3264, 0.9999, 0.6202, 0.6956, 0.6202, 0.2971, 0.3038, 0.3334, 0.3038, 0.3334, 0.3264, 0.2971, 0.3264, 0.2971, 0.3264, 0.3334, 0.3264, 0.3334, 0.6202, 0.2971, 0.6202, 0.3334, 0.3038, 0.6666, 0.3038, 0.6666, 0.3264, 0.3334, 0.3264, 0.3334, 0.3264, 0.6666, 0.3264, 0.6666, 0.6202, 0.3334, 0.6202, 0.6666, 0.3264, 0.6956, 0.3264, 0.6956, 0.6202, 0.6666, 0.6202, 0.6666, 0.3038, 0.6956, 0.3038, 0.6956, 0.3264, 0.6666, 0.3264, 0.6666, 0.6202, 0.6956, 0.6202, 0.6956, 0.6371, 0.6666, 0.6371, 0.6666, 0.0001, 0.6956, 9.998e-05, 0.6956, 0.3038, 0.6666, 0.3038, 0.6666, 0.9674, 0.6956, 0.9674, 0.6956, 0.9999, 0.6666, 0.9999, 0.0001003, 0.3264, 0.2971, 0.3264, 0.2971, 0.6202, 0.0001002, 0.6202, 0.0001003, 0.3038, 0.2971, 0.3038, 0.2971, 0.3264, 0.0001003, 0.3264, 0.0001002, 0.6202, 0.2971, 0.6202, 0.2971, 0.6371, 0.0001001, 0.6371, 9.998e-05, 0.0001007, 0.2971, 0.0001004, 0.2971, 0.3038, 0.0001003, 0.3038, 9.998e-05, 0.9674, 0.2971, 0.9674, 0.2971, 0.9999, 0.0001, 0.9999, 0.0001001, 0.6371, 0.2971, 0.6371, 0.2971, 0.9674, 9.998e-05, 0.9674, 0.6666, 0.6371, 0.6956, 0.6371, 0.6956, 0.9674, 0.6666, 0.9674, 0.3334, 0.6371, 0.6666, 0.6371, 0.6666, 0.9674, 0.3334, 0.9674, 0.2971, 0.6371, 0.3334, 0.6371, 0.3334, 0.9674, 0.2971, 0.9674, 0.6956, 0.6371, 0.9999, 0.6371, 0.9999, 0.9674, 0.6956, 0.9674])
me_plane_027.materials.append(mat_large_window_mat)
me_plane_027.use_remesh_preserve_volume = False
me_plane_027.use_remesh_preserve_attributes = False
me_plane_027.use_mirror_vertex_groups = False
me_plane_027.update()
me_plane_026 = bpy.data.meshes.new('Plane.026')
me_plane_026.from_pydata([(-0.9976, -1.101, 0.3412), (1.002, -1.101, 0.3412), (-0.9976, 0.8986, 0.3412), (1.002, 0.8986, 0.3412), (-0.3309, -1.101, 0.3412), (0.3357, -1.101, 0.3412), (0.3357, 0.8986, 0.3412), (-0.3309, 0.8986, 0.3412), (-0.9976, 0.1728, 0.3412), (-0.9976, -0.4939, 0.3412), (1.002, -0.4939, 0.3412), (1.002, 0.1728, 0.3412), (-0.3309, -0.4939, 0.3412), (-0.3309, 0.1728, 0.3412), (0.3357, -0.4939, 0.3412), (0.3357, 0.1728, 0.3412), (-0.9976, 0.139, 0.3412), (-0.9976, -0.4488, 0.3412), (1.002, -0.4488, 0.3412), (1.002, 0.139, 0.3412), (-0.3309, -0.4488, 0.3412), (-0.3309, 0.139, 0.3412), (0.3357, -0.4488, 0.3412), (0.3357, 0.139, 0.3412), (0.3937, -1.101, 0.3412), (0.3937, 0.8986, 0.3412), (0.3937, -0.4939, 0.3412), (0.3937, 0.1728, 0.3412), (0.3937, -0.4488, 0.3412), (0.3937, 0.139, 0.3412), (-0.4034, 0.8986, 0.3412), (-0.4034, -1.101, 0.3412), (-0.4034, -0.4939, 0.3412), (-0.4034, 0.1728, 0.3412), (-0.4034, -0.4488, 0.3412), (-0.4034, 0.139, 0.3412), (1.002, 0.8336, 0.3412), (-0.3309, 0.8336, 0.3412), (0.3357, 0.8336, 0.3412), (-0.9976, 0.8336, 0.3412), (0.3937, 0.8336, 0.3412), (-0.4034, 0.8336, 0.3412)], [], [(40, 36, 3, 25), (41, 37, 7, 30), (37, 38, 6, 7), (4, 5, 14, 12), (21, 23, 15, 13), (31, 4, 12, 32), (35, 21, 13, 33), (24, 1, 10, 26), (29, 19, 11, 27), (26, 10, 18, 28), (28, 18, 19, 29), (32, 12, 20, 34), (34, 20, 21, 35), (12, 14, 22, 20), (20, 22, 23, 21), (22, 28, 29, 23), (14, 26, 28, 22), (23, 29, 27, 15), (5, 24, 26, 14), (38, 40, 25, 6), (17, 34, 35, 16), (9, 32, 34, 17), (16, 35, 33, 8), (0, 31, 32, 9), (39, 41, 30, 2), (8, 33, 41, 39), (15, 27, 40, 38), (13, 15, 38, 37), (33, 13, 37, 41), (27, 11, 36, 40)])
_uv = me_plane_026.uv_layers.new(name='UVMap')
_uv.uv.foreach_set('vector', [0.6956, 0.9674, 0.9999, 0.9674, 0.9999, 0.9999, 0.6956, 0.9999, 0.2971, 0.9674, 0.3334, 0.9674, 0.3334, 0.9999, 0.2971, 0.9999, 0.3334, 0.9674, 0.6666, 0.9674, 0.6666, 0.9999, 0.3334, 0.9999, 0.3334, 0.0001003, 0.6666, 0.0001, 0.6666, 0.3038, 0.3334, 0.3038, 0.3334, 0.6202, 0.6666, 0.6202, 0.6666, 0.6371, 0.3334, 0.6371, 0.2971, 0.0001004, 0.3334, 0.0001003, 0.3334, 0.3038, 0.2971, 0.3038, 0.2971, 0.6202, 0.3334, 0.6202, 0.3334, 0.6371, 0.2971, 0.6371, 0.6956, 9.998e-05, 0.9999, 9.998e-05, 0.9999, 0.3038, 0.6956, 0.3038, 0.6956, 0.6202, 0.9999, 0.6202, 0.9999, 0.6371, 0.6956, 0.6371, 0.6956, 0.3038, 0.9999, 0.3038, 0.9999, 0.3264, 0.6956, 0.3264, 0.6956, 0.3264, 0.9999, 0.3264, 0.9999, 0.6202, 0.6956, 0.6202, 0.2971, 0.3038, 0.3334, 0.3038, 0.3334, 0.3264, 0.2971, 0.3264, 0.2971, 0.3264, 0.3334, 0.3264, 0.3334, 0.6202, 0.2971, 0.6202, 0.3334, 0.3038, 0.6666, 0.3038, 0.6666, 0.3264, 0.3334, 0.3264, 0.3334, 0.3264, 0.6666, 0.3264, 0.6666, 0.6202, 0.3334, 0.6202, 0.6666, 0.3264, 0.6956, 0.3264, 0.6956, 0.6202, 0.6666, 0.6202, 0.6666, 0.3038, 0.6956, 0.3038, 0.6956, 0.3264, 0.6666, 0.3264, 0.6666, 0.6202, 0.6956, 0.6202, 0.6956, 0.6371, 0.6666, 0.6371, 0.6666, 0.0001, 0.6956, 9.998e-05, 0.6956, 0.3038, 0.6666, 0.3038, 0.6666, 0.9674, 0.6956, 0.9674, 0.6956, 0.9999, 0.6666, 0.9999, 0.0001003, 0.3264, 0.2971, 0.3264, 0.2971, 0.6202, 0.0001002, 0.6202, 0.0001003, 0.3038, 0.2971, 0.3038, 0.2971, 0.3264, 0.0001003, 0.3264, 0.0001002, 0.6202, 0.2971, 0.6202, 0.2971, 0.6371, 0.0001001, 0.6371, 9.998e-05, 0.0001007, 0.2971, 0.0001004, 0.2971, 0.3038, 0.0001003, 0.3038, 9.998e-05, 0.9674, 0.2971, 0.9674, 0.2971, 0.9999, 0.0001, 0.9999, 0.0001001, 0.6371, 0.2971, 0.6371, 0.2971, 0.9674, 9.998e-05, 0.9674, 0.6666, 0.6371, 0.6956, 0.6371, 0.6956, 0.9674, 0.6666, 0.9674, 0.3334, 0.6371, 0.6666, 0.6371, 0.6666, 0.9674, 0.3334, 0.9674, 0.2971, 0.6371, 0.3334, 0.6371, 0.3334, 0.9674, 0.2971, 0.9674, 0.6956, 0.6371, 0.9999, 0.6371, 0.9999, 0.9674, 0.6956, 0.9674])
me_plane_026.materials.append(mat_large_window_mat)
me_plane_026.use_remesh_preserve_volume = False
me_plane_026.use_remesh_preserve_attributes = False
me_plane_026.use_mirror_vertex_groups = False
me_plane_026.update()
me_plane_025 = bpy.data.meshes.new('Plane.025')
me_plane_025.from_pydata([(-0.9976, -1.101, 0.3412), (1.002, -1.101, 0.3412), (-0.9976, 0.8986, 0.3412), (1.002, 0.8986, 0.3412), (-0.3309, -1.101, 0.3412), (0.3357, -1.101, 0.3412), (0.3357, 0.8986, 0.3412), (-0.3309, 0.8986, 0.3412), (-0.9976, 0.1728, 0.3412), (-0.9976, -0.4939, 0.3412), (1.002, -0.4939, 0.3412), (1.002, 0.1728, 0.3412), (-0.3309, -0.4939, 0.3412), (-0.3309, 0.1728, 0.3412), (0.3357, -0.4939, 0.3412), (0.3357, 0.1728, 0.3412), (-0.9976, 0.139, 0.3412), (-0.9976, -0.4488, 0.3412), (1.002, -0.4488, 0.3412), (1.002, 0.139, 0.3412), (-0.3309, -0.4488, 0.3412), (-0.3309, 0.139, 0.3412), (0.3357, -0.4488, 0.3412), (0.3357, 0.139, 0.3412), (0.3937, -1.101, 0.3412), (0.3937, 0.8986, 0.3412), (0.3937, -0.4939, 0.3412), (0.3937, 0.1728, 0.3412), (0.3937, -0.4488, 0.3412), (0.3937, 0.139, 0.3412), (-0.4034, 0.8986, 0.3412), (-0.4034, -1.101, 0.3412), (-0.4034, -0.4939, 0.3412), (-0.4034, 0.1728, 0.3412), (-0.4034, -0.4488, 0.3412), (-0.4034, 0.139, 0.3412), (1.002, 0.8336, 0.3412), (-0.3309, 0.8336, 0.3412), (0.3357, 0.8336, 0.3412), (-0.9976, 0.8336, 0.3412), (0.3937, 0.8336, 0.3412), (-0.4034, 0.8336, 0.3412)], [], [(40, 36, 3, 25), (41, 37, 7, 30), (37, 38, 6, 7), (4, 5, 14, 12), (21, 23, 15, 13), (31, 4, 12, 32), (35, 21, 13, 33), (24, 1, 10, 26), (29, 19, 11, 27), (26, 10, 18, 28), (28, 18, 19, 29), (32, 12, 20, 34), (34, 20, 21, 35), (12, 14, 22, 20), (20, 22, 23, 21), (22, 28, 29, 23), (14, 26, 28, 22), (23, 29, 27, 15), (5, 24, 26, 14), (38, 40, 25, 6), (17, 34, 35, 16), (9, 32, 34, 17), (16, 35, 33, 8), (0, 31, 32, 9), (39, 41, 30, 2), (8, 33, 41, 39), (15, 27, 40, 38), (13, 15, 38, 37), (33, 13, 37, 41), (27, 11, 36, 40)])
_uv = me_plane_025.uv_layers.new(name='UVMap')
_uv.uv.foreach_set('vector', [0.6956, 0.9674, 0.9999, 0.9674, 0.9999, 0.9999, 0.6956, 0.9999, 0.2971, 0.9674, 0.3334, 0.9674, 0.3334, 0.9999, 0.2971, 0.9999, 0.3334, 0.9674, 0.6666, 0.9674, 0.6666, 0.9999, 0.3334, 0.9999, 0.3334, 0.0001003, 0.6666, 0.0001, 0.6666, 0.3038, 0.3334, 0.3038, 0.3334, 0.6202, 0.6666, 0.6202, 0.6666, 0.6371, 0.3334, 0.6371, 0.2971, 0.0001004, 0.3334, 0.0001003, 0.3334, 0.3038, 0.2971, 0.3038, 0.2971, 0.6202, 0.3334, 0.6202, 0.3334, 0.6371, 0.2971, 0.6371, 0.6956, 9.998e-05, 0.9999, 9.998e-05, 0.9999, 0.3038, 0.6956, 0.3038, 0.6956, 0.6202, 0.9999, 0.6202, 0.9999, 0.6371, 0.6956, 0.6371, 0.6956, 0.3038, 0.9999, 0.3038, 0.9999, 0.3264, 0.6956, 0.3264, 0.6956, 0.3264, 0.9999, 0.3264, 0.9999, 0.6202, 0.6956, 0.6202, 0.2971, 0.3038, 0.3334, 0.3038, 0.3334, 0.3264, 0.2971, 0.3264, 0.2971, 0.3264, 0.3334, 0.3264, 0.3334, 0.6202, 0.2971, 0.6202, 0.3334, 0.3038, 0.6666, 0.3038, 0.6666, 0.3264, 0.3334, 0.3264, 0.3334, 0.3264, 0.6666, 0.3264, 0.6666, 0.6202, 0.3334, 0.6202, 0.6666, 0.3264, 0.6956, 0.3264, 0.6956, 0.6202, 0.6666, 0.6202, 0.6666, 0.3038, 0.6956, 0.3038, 0.6956, 0.3264, 0.6666, 0.3264, 0.6666, 0.6202, 0.6956, 0.6202, 0.6956, 0.6371, 0.6666, 0.6371, 0.6666, 0.0001, 0.6956, 9.998e-05, 0.6956, 0.3038, 0.6666, 0.3038, 0.6666, 0.9674, 0.6956, 0.9674, 0.6956, 0.9999, 0.6666, 0.9999, 0.0001003, 0.3264, 0.2971, 0.3264, 0.2971, 0.6202, 0.0001002, 0.6202, 0.0001003, 0.3038, 0.2971, 0.3038, 0.2971, 0.3264, 0.0001003, 0.3264, 0.0001002, 0.6202, 0.2971, 0.6202, 0.2971, 0.6371, 0.0001001, 0.6371, 9.998e-05, 0.0001007, 0.2971, 0.0001004, 0.2971, 0.3038, 0.0001003, 0.3038, 9.998e-05, 0.9674, 0.2971, 0.9674, 0.2971, 0.9999, 0.0001, 0.9999, 0.0001001, 0.6371, 0.2971, 0.6371, 0.2971, 0.9674, 9.998e-05, 0.9674, 0.6666, 0.6371, 0.6956, 0.6371, 0.6956, 0.9674, 0.6666, 0.9674, 0.3334, 0.6371, 0.6666, 0.6371, 0.6666, 0.9674, 0.3334, 0.9674, 0.2971, 0.6371, 0.3334, 0.6371, 0.3334, 0.9674, 0.2971, 0.9674, 0.6956, 0.6371, 0.9999, 0.6371, 0.9999, 0.9674, 0.6956, 0.9674])
me_plane_025.materials.append(mat_large_window_mat)
me_plane_025.use_remesh_preserve_volume = False
me_plane_025.use_remesh_preserve_attributes = False
me_plane_025.use_mirror_vertex_groups = False
me_plane_025.update()
me_plane_024 = bpy.data.meshes.new('Plane.024')
me_plane_024.from_pydata([(-0.9976, -1.101, 0.3412), (1.002, -1.101, 0.3412), (-0.9976, 0.8986, 0.3412), (1.002, 0.8986, 0.3412), (-0.3309, -1.101, 0.3412), (0.3357, -1.101, 0.3412), (0.3357, 0.8986, 0.3412), (-0.3309, 0.8986, 0.3412), (-0.9976, 0.1728, 0.3412), (-0.9976, -0.4939, 0.3412), (1.002, -0.4939, 0.3412), (1.002, 0.1728, 0.3412), (-0.3309, -0.4939, 0.3412), (-0.3309, 0.1728, 0.3412), (0.3357, -0.4939, 0.3412), (0.3357, 0.1728, 0.3412), (-0.9976, 0.139, 0.3412), (-0.9976, -0.4488, 0.3412), (1.002, -0.4488, 0.3412), (1.002, 0.139, 0.3412), (-0.3309, -0.4488, 0.3412), (-0.3309, 0.139, 0.3412), (0.3357, -0.4488, 0.3412), (0.3357, 0.139, 0.3412), (0.3937, -1.101, 0.3412), (0.3937, 0.8986, 0.3412), (0.3937, -0.4939, 0.3412), (0.3937, 0.1728, 0.3412), (0.3937, -0.4488, 0.3412), (0.3937, 0.139, 0.3412), (-0.4034, 0.8986, 0.3412), (-0.4034, -1.101, 0.3412), (-0.4034, -0.4939, 0.3412), (-0.4034, 0.1728, 0.3412), (-0.4034, -0.4488, 0.3412), (-0.4034, 0.139, 0.3412), (1.002, 0.8336, 0.3412), (-0.3309, 0.8336, 0.3412), (0.3357, 0.8336, 0.3412), (-0.9976, 0.8336, 0.3412), (0.3937, 0.8336, 0.3412), (-0.4034, 0.8336, 0.3412)], [], [(40, 36, 3, 25), (41, 37, 7, 30), (37, 38, 6, 7), (4, 5, 14, 12), (21, 23, 15, 13), (31, 4, 12, 32), (35, 21, 13, 33), (24, 1, 10, 26), (29, 19, 11, 27), (26, 10, 18, 28), (28, 18, 19, 29), (32, 12, 20, 34), (34, 20, 21, 35), (12, 14, 22, 20), (20, 22, 23, 21), (22, 28, 29, 23), (14, 26, 28, 22), (23, 29, 27, 15), (5, 24, 26, 14), (38, 40, 25, 6), (17, 34, 35, 16), (9, 32, 34, 17), (16, 35, 33, 8), (0, 31, 32, 9), (39, 41, 30, 2), (8, 33, 41, 39), (15, 27, 40, 38), (13, 15, 38, 37), (33, 13, 37, 41), (27, 11, 36, 40)])
_uv = me_plane_024.uv_layers.new(name='UVMap')
_uv.uv.foreach_set('vector', [0.6956, 0.9674, 0.9999, 0.9674, 0.9999, 0.9999, 0.6956, 0.9999, 0.2971, 0.9674, 0.3334, 0.9674, 0.3334, 0.9999, 0.2971, 0.9999, 0.3334, 0.9674, 0.6666, 0.9674, 0.6666, 0.9999, 0.3334, 0.9999, 0.3334, 0.0001003, 0.6666, 0.0001, 0.6666, 0.3038, 0.3334, 0.3038, 0.3334, 0.6202, 0.6666, 0.6202, 0.6666, 0.6371, 0.3334, 0.6371, 0.2971, 0.0001004, 0.3334, 0.0001003, 0.3334, 0.3038, 0.2971, 0.3038, 0.2971, 0.6202, 0.3334, 0.6202, 0.3334, 0.6371, 0.2971, 0.6371, 0.6956, 9.998e-05, 0.9999, 9.998e-05, 0.9999, 0.3038, 0.6956, 0.3038, 0.6956, 0.6202, 0.9999, 0.6202, 0.9999, 0.6371, 0.6956, 0.6371, 0.6956, 0.3038, 0.9999, 0.3038, 0.9999, 0.3264, 0.6956, 0.3264, 0.6956, 0.3264, 0.9999, 0.3264, 0.9999, 0.6202, 0.6956, 0.6202, 0.2971, 0.3038, 0.3334, 0.3038, 0.3334, 0.3264, 0.2971, 0.3264, 0.2971, 0.3264, 0.3334, 0.3264, 0.3334, 0.6202, 0.2971, 0.6202, 0.3334, 0.3038, 0.6666, 0.3038, 0.6666, 0.3264, 0.3334, 0.3264, 0.3334, 0.3264, 0.6666, 0.3264, 0.6666, 0.6202, 0.3334, 0.6202, 0.6666, 0.3264, 0.6956, 0.3264, 0.6956, 0.6202, 0.6666, 0.6202, 0.6666, 0.3038, 0.6956, 0.3038, 0.6956, 0.3264, 0.6666, 0.3264, 0.6666, 0.6202, 0.6956, 0.6202, 0.6956, 0.6371, 0.6666, 0.6371, 0.6666, 0.0001, 0.6956, 9.998e-05, 0.6956, 0.3038, 0.6666, 0.3038, 0.6666, 0.9674, 0.6956, 0.9674, 0.6956, 0.9999, 0.6666, 0.9999, 0.0001003, 0.3264, 0.2971, 0.3264, 0.2971, 0.6202, 0.0001002, 0.6202, 0.0001003, 0.3038, 0.2971, 0.3038, 0.2971, 0.3264, 0.0001003, 0.3264, 0.0001002, 0.6202, 0.2971, 0.6202, 0.2971, 0.6371, 0.0001001, 0.6371, 9.998e-05, 0.0001007, 0.2971, 0.0001004, 0.2971, 0.3038, 0.0001003, 0.3038, 9.998e-05, 0.9674, 0.2971, 0.9674, 0.2971, 0.9999, 0.0001, 0.9999, 0.0001001, 0.6371, 0.2971, 0.6371, 0.2971, 0.9674, 9.998e-05, 0.9674, 0.6666, 0.6371, 0.6956, 0.6371, 0.6956, 0.9674, 0.6666, 0.9674, 0.3334, 0.6371, 0.6666, 0.6371, 0.6666, 0.9674, 0.3334, 0.9674, 0.2971, 0.6371, 0.3334, 0.6371, 0.3334, 0.9674, 0.2971, 0.9674, 0.6956, 0.6371, 0.9999, 0.6371, 0.9999, 0.9674, 0.6956, 0.9674])
me_plane_024.materials.append(mat_large_window_mat)
me_plane_024.use_remesh_preserve_volume = False
me_plane_024.use_remesh_preserve_attributes = False
me_plane_024.use_mirror_vertex_groups = False
me_plane_024.update()
me_plane_023 = bpy.data.meshes.new('Plane.023')
me_plane_023.from_pydata([(-0.9976, -1.101, 0.3412), (1.002, -1.101, 0.3412), (-0.9976, 0.8986, 0.3412), (1.002, 0.8986, 0.3412), (-0.3309, -1.101, 0.3412), (0.3357, -1.101, 0.3412), (0.3357, 0.8986, 0.3412), (-0.3309, 0.8986, 0.3412), (-0.9976, 0.1728, 0.3412), (-0.9976, -0.4939, 0.3412), (1.002, -0.4939, 0.3412), (1.002, 0.1728, 0.3412), (-0.3309, -0.4939, 0.3412), (-0.3309, 0.1728, 0.3412), (0.3357, -0.4939, 0.3412), (0.3357, 0.1728, 0.3412), (-0.9976, 0.139, 0.3412), (-0.9976, -0.4488, 0.3412), (1.002, -0.4488, 0.3412), (1.002, 0.139, 0.3412), (-0.3309, -0.4488, 0.3412), (-0.3309, 0.139, 0.3412), (0.3357, -0.4488, 0.3412), (0.3357, 0.139, 0.3412), (0.3937, -1.101, 0.3412), (0.3937, 0.8986, 0.3412), (0.3937, -0.4939, 0.3412), (0.3937, 0.1728, 0.3412), (0.3937, -0.4488, 0.3412), (0.3937, 0.139, 0.3412), (-0.4034, 0.8986, 0.3412), (-0.4034, -1.101, 0.3412), (-0.4034, -0.4939, 0.3412), (-0.4034, 0.1728, 0.3412), (-0.4034, -0.4488, 0.3412), (-0.4034, 0.139, 0.3412), (1.002, 0.8336, 0.3412), (-0.3309, 0.8336, 0.3412), (0.3357, 0.8336, 0.3412), (-0.9976, 0.8336, 0.3412), (0.3937, 0.8336, 0.3412), (-0.4034, 0.8336, 0.3412)], [], [(40, 36, 3, 25), (41, 37, 7, 30), (37, 38, 6, 7), (4, 5, 14, 12), (21, 23, 15, 13), (31, 4, 12, 32), (35, 21, 13, 33), (24, 1, 10, 26), (29, 19, 11, 27), (26, 10, 18, 28), (28, 18, 19, 29), (32, 12, 20, 34), (34, 20, 21, 35), (12, 14, 22, 20), (20, 22, 23, 21), (22, 28, 29, 23), (14, 26, 28, 22), (23, 29, 27, 15), (5, 24, 26, 14), (38, 40, 25, 6), (17, 34, 35, 16), (9, 32, 34, 17), (16, 35, 33, 8), (0, 31, 32, 9), (39, 41, 30, 2), (8, 33, 41, 39), (15, 27, 40, 38), (13, 15, 38, 37), (33, 13, 37, 41), (27, 11, 36, 40)])
_uv = me_plane_023.uv_layers.new(name='UVMap')
_uv.uv.foreach_set('vector', [0.6956, 0.9674, 0.9999, 0.9674, 0.9999, 0.9999, 0.6956, 0.9999, 0.2971, 0.9674, 0.3334, 0.9674, 0.3334, 0.9999, 0.2971, 0.9999, 0.3334, 0.9674, 0.6666, 0.9674, 0.6666, 0.9999, 0.3334, 0.9999, 0.3334, 0.0001003, 0.6666, 0.0001, 0.6666, 0.3038, 0.3334, 0.3038, 0.3334, 0.6202, 0.6666, 0.6202, 0.6666, 0.6371, 0.3334, 0.6371, 0.2971, 0.0001004, 0.3334, 0.0001003, 0.3334, 0.3038, 0.2971, 0.3038, 0.2971, 0.6202, 0.3334, 0.6202, 0.3334, 0.6371, 0.2971, 0.6371, 0.6956, 9.998e-05, 0.9999, 9.998e-05, 0.9999, 0.3038, 0.6956, 0.3038, 0.6956, 0.6202, 0.9999, 0.6202, 0.9999, 0.6371, 0.6956, 0.6371, 0.6956, 0.3038, 0.9999, 0.3038, 0.9999, 0.3264, 0.6956, 0.3264, 0.6956, 0.3264, 0.9999, 0.3264, 0.9999, 0.6202, 0.6956, 0.6202, 0.2971, 0.3038, 0.3334, 0.3038, 0.3334, 0.3264, 0.2971, 0.3264, 0.2971, 0.3264, 0.3334, 0.3264, 0.3334, 0.6202, 0.2971, 0.6202, 0.3334, 0.3038, 0.6666, 0.3038, 0.6666, 0.3264, 0.3334, 0.3264, 0.3334, 0.3264, 0.6666, 0.3264, 0.6666, 0.6202, 0.3334, 0.6202, 0.6666, 0.3264, 0.6956, 0.3264, 0.6956, 0.6202, 0.6666, 0.6202, 0.6666, 0.3038, 0.6956, 0.3038, 0.6956, 0.3264, 0.6666, 0.3264, 0.6666, 0.6202, 0.6956, 0.6202, 0.6956, 0.6371, 0.6666, 0.6371, 0.6666, 0.0001, 0.6956, 9.998e-05, 0.6956, 0.3038, 0.6666, 0.3038, 0.6666, 0.9674, 0.6956, 0.9674, 0.6956, 0.9999, 0.6666, 0.9999, 0.0001003, 0.3264, 0.2971, 0.3264, 0.2971, 0.6202, 0.0001002, 0.6202, 0.0001003, 0.3038, 0.2971, 0.3038, 0.2971, 0.3264, 0.0001003, 0.3264, 0.0001002, 0.6202, 0.2971, 0.6202, 0.2971, 0.6371, 0.0001001, 0.6371, 9.998e-05, 0.0001007, 0.2971, 0.0001004, 0.2971, 0.3038, 0.0001003, 0.3038, 9.998e-05, 0.9674, 0.2971, 0.9674, 0.2971, 0.9999, 0.0001, 0.9999, 0.0001001, 0.6371, 0.2971, 0.6371, 0.2971, 0.9674, 9.998e-05, 0.9674, 0.6666, 0.6371, 0.6956, 0.6371, 0.6956, 0.9674, 0.6666, 0.9674, 0.3334, 0.6371, 0.6666, 0.6371, 0.6666, 0.9674, 0.3334, 0.9674, 0.2971, 0.6371, 0.3334, 0.6371, 0.3334, 0.9674, 0.2971, 0.9674, 0.6956, 0.6371, 0.9999, 0.6371, 0.9999, 0.9674, 0.6956, 0.9674])
me_plane_023.materials.append(mat_large_window_mat)
me_plane_023.use_remesh_preserve_volume = False
me_plane_023.use_remesh_preserve_attributes = False
me_plane_023.use_mirror_vertex_groups = False
me_plane_023.update()
me_plane_022 = bpy.data.meshes.new('Plane.022')
me_plane_022.from_pydata([(-0.9976, -1.101, 0.3412), (1.002, -1.101, 0.3412), (-0.9976, 0.8986, 0.3412), (1.002, 0.8986, 0.3412), (-0.3309, -1.101, 0.3412), (0.3357, -1.101, 0.3412), (0.3357, 0.8986, 0.3412), (-0.3309, 0.8986, 0.3412), (-0.9976, 0.1728, 0.3412), (-0.9976, -0.4939, 0.3412), (1.002, -0.4939, 0.3412), (1.002, 0.1728, 0.3412), (-0.3309, -0.4939, 0.3412), (-0.3309, 0.1728, 0.3412), (0.3357, -0.4939, 0.3412), (0.3357, 0.1728, 0.3412), (-0.9976, 0.139, 0.3412), (-0.9976, -0.4488, 0.3412), (1.002, -0.4488, 0.3412), (1.002, 0.139, 0.3412), (-0.3309, -0.4488, 0.3412), (-0.3309, 0.139, 0.3412), (0.3357, -0.4488, 0.3412), (0.3357, 0.139, 0.3412), (0.3937, -1.101, 0.3412), (0.3937, 0.8986, 0.3412), (0.3937, -0.4939, 0.3412), (0.3937, 0.1728, 0.3412), (0.3937, -0.4488, 0.3412), (0.3937, 0.139, 0.3412), (-0.4034, 0.8986, 0.3412), (-0.4034, -1.101, 0.3412), (-0.4034, -0.4939, 0.3412), (-0.4034, 0.1728, 0.3412), (-0.4034, -0.4488, 0.3412), (-0.4034, 0.139, 0.3412), (1.002, 0.8336, 0.3412), (-0.3309, 0.8336, 0.3412), (0.3357, 0.8336, 0.3412), (-0.9976, 0.8336, 0.3412), (0.3937, 0.8336, 0.3412), (-0.4034, 0.8336, 0.3412)], [], [(40, 36, 3, 25), (41, 37, 7, 30), (37, 38, 6, 7), (4, 5, 14, 12), (21, 23, 15, 13), (31, 4, 12, 32), (35, 21, 13, 33), (24, 1, 10, 26), (29, 19, 11, 27), (26, 10, 18, 28), (28, 18, 19, 29), (32, 12, 20, 34), (34, 20, 21, 35), (12, 14, 22, 20), (20, 22, 23, 21), (22, 28, 29, 23), (14, 26, 28, 22), (23, 29, 27, 15), (5, 24, 26, 14), (38, 40, 25, 6), (17, 34, 35, 16), (9, 32, 34, 17), (16, 35, 33, 8), (0, 31, 32, 9), (39, 41, 30, 2), (8, 33, 41, 39), (15, 27, 40, 38), (13, 15, 38, 37), (33, 13, 37, 41), (27, 11, 36, 40)])
_uv = me_plane_022.uv_layers.new(name='UVMap')
_uv.uv.foreach_set('vector', [0.6956, 0.9674, 0.9999, 0.9674, 0.9999, 0.9999, 0.6956, 0.9999, 0.2971, 0.9674, 0.3334, 0.9674, 0.3334, 0.9999, 0.2971, 0.9999, 0.3334, 0.9674, 0.6666, 0.9674, 0.6666, 0.9999, 0.3334, 0.9999, 0.3334, 0.0001003, 0.6666, 0.0001, 0.6666, 0.3038, 0.3334, 0.3038, 0.3334, 0.6202, 0.6666, 0.6202, 0.6666, 0.6371, 0.3334, 0.6371, 0.2971, 0.0001004, 0.3334, 0.0001003, 0.3334, 0.3038, 0.2971, 0.3038, 0.2971, 0.6202, 0.3334, 0.6202, 0.3334, 0.6371, 0.2971, 0.6371, 0.6956, 9.998e-05, 0.9999, 9.998e-05, 0.9999, 0.3038, 0.6956, 0.3038, 0.6956, 0.6202, 0.9999, 0.6202, 0.9999, 0.6371, 0.6956, 0.6371, 0.6956, 0.3038, 0.9999, 0.3038, 0.9999, 0.3264, 0.6956, 0.3264, 0.6956, 0.3264, 0.9999, 0.3264, 0.9999, 0.6202, 0.6956, 0.6202, 0.2971, 0.3038, 0.3334, 0.3038, 0.3334, 0.3264, 0.2971, 0.3264, 0.2971, 0.3264, 0.3334, 0.3264, 0.3334, 0.6202, 0.2971, 0.6202, 0.3334, 0.3038, 0.6666, 0.3038, 0.6666, 0.3264, 0.3334, 0.3264, 0.3334, 0.3264, 0.6666, 0.3264, 0.6666, 0.6202, 0.3334, 0.6202, 0.6666, 0.3264, 0.6956, 0.3264, 0.6956, 0.6202, 0.6666, 0.6202, 0.6666, 0.3038, 0.6956, 0.3038, 0.6956, 0.3264, 0.6666, 0.3264, 0.6666, 0.6202, 0.6956, 0.6202, 0.6956, 0.6371, 0.6666, 0.6371, 0.6666, 0.0001, 0.6956, 9.998e-05, 0.6956, 0.3038, 0.6666, 0.3038, 0.6666, 0.9674, 0.6956, 0.9674, 0.6956, 0.9999, 0.6666, 0.9999, 0.0001003, 0.3264, 0.2971, 0.3264, 0.2971, 0.6202, 0.0001002, 0.6202, 0.0001003, 0.3038, 0.2971, 0.3038, 0.2971, 0.3264, 0.0001003, 0.3264, 0.0001002, 0.6202, 0.2971, 0.6202, 0.2971, 0.6371, 0.0001001, 0.6371, 9.998e-05, 0.0001007, 0.2971, 0.0001004, 0.2971, 0.3038, 0.0001003, 0.3038, 9.998e-05, 0.9674, 0.2971, 0.9674, 0.2971, 0.9999, 0.0001, 0.9999, 0.0001001, 0.6371, 0.2971, 0.6371, 0.2971, 0.9674, 9.998e-05, 0.9674, 0.6666, 0.6371, 0.6956, 0.6371, 0.6956, 0.9674, 0.6666, 0.9674, 0.3334, 0.6371, 0.6666, 0.6371, 0.6666, 0.9674, 0.3334, 0.9674, 0.2971, 0.6371, 0.3334, 0.6371, 0.3334, 0.9674, 0.2971, 0.9674, 0.6956, 0.6371, 0.9999, 0.6371, 0.9999, 0.9674, 0.6956, 0.9674])
me_plane_022.materials.append(mat_large_window_mat)
me_plane_022.use_remesh_preserve_volume = False
me_plane_022.use_remesh_preserve_attributes = False
me_plane_022.use_mirror_vertex_groups = False
me_plane_022.update()
me_plane_021 = bpy.data.meshes.new('Plane.021')
me_plane_021.from_pydata([(-0.9976, -1.101, 0.3412), (1.002, -1.101, 0.3412), (-0.9976, 0.8986, 0.3412), (1.002, 0.8986, 0.3412), (-0.3309, -1.101, 0.3412), (0.3357, -1.101, 0.3412), (0.3357, 0.8986, 0.3412), (-0.3309, 0.8986, 0.3412), (-0.9976, 0.1728, 0.3412), (-0.9976, -0.4939, 0.3412), (1.002, -0.4939, 0.3412), (1.002, 0.1728, 0.3412), (-0.3309, -0.4939, 0.3412), (-0.3309, 0.1728, 0.3412), (0.3357, -0.4939, 0.3412), (0.3357, 0.1728, 0.3412), (-0.9976, 0.139, 0.3412), (-0.9976, -0.4488, 0.3412), (1.002, -0.4488, 0.3412), (1.002, 0.139, 0.3412), (-0.3309, -0.4488, 0.3412), (-0.3309, 0.139, 0.3412), (0.3357, -0.4488, 0.3412), (0.3357, 0.139, 0.3412), (0.3937, -1.101, 0.3412), (0.3937, 0.8986, 0.3412), (0.3937, -0.4939, 0.3412), (0.3937, 0.1728, 0.3412), (0.3937, -0.4488, 0.3412), (0.3937, 0.139, 0.3412), (-0.4034, 0.8986, 0.3412), (-0.4034, -1.101, 0.3412), (-0.4034, -0.4939, 0.3412), (-0.4034, 0.1728, 0.3412), (-0.4034, -0.4488, 0.3412), (-0.4034, 0.139, 0.3412), (1.002, 0.8336, 0.3412), (-0.3309, 0.8336, 0.3412), (0.3357, 0.8336, 0.3412), (-0.9976, 0.8336, 0.3412), (0.3937, 0.8336, 0.3412), (-0.4034, 0.8336, 0.3412)], [], [(40, 36, 3, 25), (41, 37, 7, 30), (37, 38, 6, 7), (4, 5, 14, 12), (21, 23, 15, 13), (31, 4, 12, 32), (35, 21, 13, 33), (24, 1, 10, 26), (29, 19, 11, 27), (26, 10, 18, 28), (28, 18, 19, 29), (32, 12, 20, 34), (34, 20, 21, 35), (12, 14, 22, 20), (20, 22, 23, 21), (22, 28, 29, 23), (14, 26, 28, 22), (23, 29, 27, 15), (5, 24, 26, 14), (38, 40, 25, 6), (17, 34, 35, 16), (9, 32, 34, 17), (16, 35, 33, 8), (0, 31, 32, 9), (39, 41, 30, 2), (8, 33, 41, 39), (15, 27, 40, 38), (13, 15, 38, 37), (33, 13, 37, 41), (27, 11, 36, 40)])
_uv = me_plane_021.uv_layers.new(name='UVMap')
_uv.uv.foreach_set('vector', [0.6956, 0.9674, 0.9999, 0.9674, 0.9999, 0.9999, 0.6956, 0.9999, 0.2971, 0.9674, 0.3334, 0.9674, 0.3334, 0.9999, 0.2971, 0.9999, 0.3334, 0.9674, 0.6666, 0.9674, 0.6666, 0.9999, 0.3334, 0.9999, 0.3334, 0.0001003, 0.6666, 0.0001, 0.6666, 0.3038, 0.3334, 0.3038, 0.3334, 0.6202, 0.6666, 0.6202, 0.6666, 0.6371, 0.3334, 0.6371, 0.2971, 0.0001004, 0.3334, 0.0001003, 0.3334, 0.3038, 0.2971, 0.3038, 0.2971, 0.6202, 0.3334, 0.6202, 0.3334, 0.6371, 0.2971, 0.6371, 0.6956, 9.998e-05, 0.9999, 9.998e-05, 0.9999, 0.3038, 0.6956, 0.3038, 0.6956, 0.6202, 0.9999, 0.6202, 0.9999, 0.6371, 0.6956, 0.6371, 0.6956, 0.3038, 0.9999, 0.3038, 0.9999, 0.3264, 0.6956, 0.3264, 0.6956, 0.3264, 0.9999, 0.3264, 0.9999, 0.6202, 0.6956, 0.6202, 0.2971, 0.3038, 0.3334, 0.3038, 0.3334, 0.3264, 0.2971, 0.3264, 0.2971, 0.3264, 0.3334, 0.3264, 0.3334, 0.6202, 0.2971, 0.6202, 0.3334, 0.3038, 0.6666, 0.3038, 0.6666, 0.3264, 0.3334, 0.3264, 0.3334, 0.3264, 0.6666, 0.3264, 0.6666, 0.6202, 0.3334, 0.6202, 0.6666, 0.3264, 0.6956, 0.3264, 0.6956, 0.6202, 0.6666, 0.6202, 0.6666, 0.3038, 0.6956, 0.3038, 0.6956, 0.3264, 0.6666, 0.3264, 0.6666, 0.6202, 0.6956, 0.6202, 0.6956, 0.6371, 0.6666, 0.6371, 0.6666, 0.0001, 0.6956, 9.998e-05, 0.6956, 0.3038, 0.6666, 0.3038, 0.6666, 0.9674, 0.6956, 0.9674, 0.6956, 0.9999, 0.6666, 0.9999, 0.0001003, 0.3264, 0.2971, 0.3264, 0.2971, 0.6202, 0.0001002, 0.6202, 0.0001003, 0.3038, 0.2971, 0.3038, 0.2971, 0.3264, 0.0001003, 0.3264, 0.0001002, 0.6202, 0.2971, 0.6202, 0.2971, 0.6371, 0.0001001, 0.6371, 9.998e-05, 0.0001007, 0.2971, 0.0001004, 0.2971, 0.3038, 0.0001003, 0.3038, 9.998e-05, 0.9674, 0.2971, 0.9674, 0.2971, 0.9999, 0.0001, 0.9999, 0.0001001, 0.6371, 0.2971, 0.6371, 0.2971, 0.9674, 9.998e-05, 0.9674, 0.6666, 0.6371, 0.6956, 0.6371, 0.6956, 0.9674, 0.6666, 0.9674, 0.3334, 0.6371, 0.6666, 0.6371, 0.6666, 0.9674, 0.3334, 0.9674, 0.2971, 0.6371, 0.3334, 0.6371, 0.3334, 0.9674, 0.2971, 0.9674, 0.6956, 0.6371, 0.9999, 0.6371, 0.9999, 0.9674, 0.6956, 0.9674])
me_plane_021.materials.append(mat_large_window_mat)
me_plane_021.use_remesh_preserve_volume = False
me_plane_021.use_remesh_preserve_attributes = False
me_plane_021.use_mirror_vertex_groups = False
me_plane_021.update()
me_plane_019 = bpy.data.meshes.new('Plane.019')
me_plane_019.from_pydata([(-1.003, 0.3048, 0.1474), (0.6471, 0.3077, 0.1474), (-1.003, 0.3253, 0.1474), (0.648, 1.112, 0.1474)], [], [(0, 1, 3, 2)])
_uv = me_plane_019.uv_layers.new(name='UVMap')
_uv.uv.foreach_set('vector', [9.852e-05, 9.852e-05, 0.9961, 0.000178, 0.9999, 0.9708, 0.0001943, 0.03486])
me_plane_019.materials.append(mat_road_mat)
me_plane_019.use_remesh_preserve_volume = False
me_plane_019.use_remesh_preserve_attributes = False
me_plane_019.use_mirror_vertex_groups = False
me_plane_019.update()
me_plane_018 = bpy.data.meshes.new('Plane.018')
me_plane_018.from_pydata([(0.8859, 0.9395, -2.589e-07), (-0.8702, 0.9395, -2.589e-07), (0.8859, -0.9661, -2.152e-07), (-0.8702, -1.053, -2.098e-07), (-0.7453, -1.042, -2.105e-07), (-0.4312, -1.031, -2.112e-07), (-0.2117, -1.02, -2.118e-07), (0.007825, -1.009, -2.125e-07), (0.2273, -0.9986, -2.132e-07), (0.4469, -0.9878, -2.138e-07), (0.6664, -0.977, -2.145e-07), (0.6664, 0.9395, -2.589e-07), (0.4469, 0.6395, -2.404e-07), (0.2273, 0.5952, -2.377e-07), (0.007825, 0.5472, -2.348e-07), (-0.2117, 0.5952, -2.377e-07), (-0.4312, 0.6395, -2.404e-07), (-0.7453, 0.9395, -2.589e-07), (0.8859, 0.531, -2.462e-07), (-0.8702, 0.5163, -2.453e-07), (-0.7453, 0.5181, -2.454e-07), (-0.4312, 0.52, -2.456e-07), (-0.2117, 0.441, -2.407e-07), (0.007825, 0.4102, -2.388e-07), (0.2273, 0.4447, -2.409e-07), (0.4469, 0.5273, -2.46e-07), (0.6664, 0.5292, -2.461e-07), (-0.8702, -0.2692, -2.291e-07), (0.8859, -0.2167, -2.323e-07), (-0.7453, -0.2626, -2.295e-07), (-0.4312, -0.2561, -2.299e-07), (-0.2117, -0.2495, -2.303e-07), (0.007825, -0.2429, -2.307e-07), (0.2273, -0.2364, -2.311e-07), (0.4469, -0.2298, -2.315e-07), (0.6664, -0.2232, -2.319e-07), (0.8859, 0.7671, -2.535e-07), (-0.7453, 0.7617, -2.532e-07), (-0.4312, 0.5932, -2.428e-07), (-0.2117, 0.5497, -2.402e-07), (0.007825, 0.5024, -2.373e-07), (0.2273, 0.5513, -2.403e-07), (0.4469, 0.5963, -2.43e-07), (0.6664, 0.7663, -2.535e-07), (-0.8702, 0.7609, -2.531e-07), (-0.6031, -1.036, -2.108e-07), (-0.6031, 0.7722, -2.486e-07), (-0.6031, 0.5191, -2.455e-07), (-0.6031, -0.2593, -2.297e-07), (-0.6031, 0.6524, -2.465e-07), (0.5566, -0.9824, -2.142e-07), (0.5566, 0.7722, -2.486e-07), (0.5566, 0.5283, -2.461e-07), (0.5566, -0.2265, -2.317e-07), (0.5566, 0.6563, -2.467e-07), (-0.254, -1.022, -2.117e-07), (-0.254, 0.6038, -2.382e-07), (-0.254, 0.4563, -2.416e-07), (-0.254, -0.2508, -2.302e-07), (-0.254, 0.5581, -2.407e-07), (0.04107, -1.008, -2.126e-07), (0.04107, 0.5544, -2.352e-07), (0.04107, 0.4154, -2.391e-07), (0.04107, -0.2419, -2.308e-07), (0.04107, 0.5098, -2.377e-07), (0.2708, -0.9965, -2.133e-07), (0.2708, 0.604, -2.382e-07), (0.2708, 0.4611, -2.419e-07), (0.2708, -0.2351, -2.312e-07), (0.2708, 0.5602, -2.408e-07), (0.4789, 0.6569, -2.415e-07), (0.4789, 0.5276, -2.46e-07), (0.4789, -0.2289, -2.316e-07), (0.4789, 0.6138, -2.441e-07), (0.4789, -0.9862, -2.139e-07), (-0.469, -1.032, -2.111e-07), (-0.469, 0.6552, -2.414e-07), (-0.469, 0.5198, -2.455e-07), (-0.469, -0.2568, -2.299e-07), (-0.469, 0.6062, -2.436e-07)], [], [(43, 36, 0, 11), (44, 37, 17, 1), (79, 38, 16, 76), (59, 39, 15, 56), (39, 40, 14, 15), (64, 41, 13, 61), (69, 42, 12, 66), (54, 43, 11, 51), (58, 31, 22, 57), (78, 30, 21, 77), (27, 29, 20, 19), (35, 28, 18, 26), (10, 2, 28, 35), (3, 4, 29, 27), (75, 5, 30, 78), (55, 6, 31, 58), (6, 7, 32, 31), (60, 8, 33, 63), (65, 9, 34, 68), (50, 10, 35, 53), (52, 26, 43, 54), (67, 25, 42, 69), (62, 24, 41, 64), (22, 23, 40, 39), (57, 22, 39, 59), (77, 21, 38, 79), (19, 20, 37, 44), (26, 18, 36, 43), (20, 47, 49, 37), (4, 45, 48, 29), (37, 49, 46, 17), (71, 52, 54, 73), (74, 50, 53, 72), (73, 54, 51, 70), (21, 57, 59, 38), (5, 55, 58, 30), (38, 59, 56, 16), (23, 62, 64, 40), (7, 60, 63, 32), (32, 63, 62, 23), (40, 64, 61, 14), (24, 67, 69, 41), (8, 65, 68, 33), (33, 68, 67, 24), (41, 69, 66, 13), (42, 73, 70, 12), (34, 72, 71, 25), (9, 74, 72, 34), (25, 71, 73, 42), (47, 77, 79, 49), (45, 75, 78, 48), (49, 79, 76, 46)])
_uv = me_plane_018.uv_layers.new(name='UVMap')
_uv.uv.foreach_set('vector', [0.7713, 0.913, 0.8815, 0.9134, 0.8815, 0.9999, 0.7713, 0.9999, 9.519e-05, 0.9103, 0.0628, 0.9107, 0.0628, 0.9999, 9.543e-05, 0.9999, 0.2015, 0.8327, 0.2204, 0.8261, 0.2204, 0.8493, 0.2015, 0.8572, 0.3094, 0.8085, 0.3306, 0.8043, 0.3306, 0.8271, 0.3094, 0.8314, 0.3306, 0.8043, 0.4408, 0.7806, 0.4408, 0.803, 0.3306, 0.8271, 0.4575, 0.7843, 0.551, 0.8051, 0.551, 0.8271, 0.4575, 0.8067, 0.5727, 0.8096, 0.6611, 0.8277, 0.6611, 0.8493, 0.5727, 0.8315, 0.7162, 0.8578, 0.7713, 0.913, 0.7713, 0.9999, 0.7162, 0.9159, 0.3094, 0.4026, 0.3306, 0.4032, 0.3306, 0.7498, 0.3094, 0.7574, 0.2015, 0.3995, 0.2204, 0.3999, 0.2204, 0.7894, 0.2015, 0.7893, 9.387e-05, 0.3933, 0.0628, 0.3966, 0.0628, 0.7885, 9.483e-05, 0.7875, 0.7713, 0.4164, 0.8815, 0.4197, 0.8815, 0.7949, 0.7713, 0.794, 0.7713, 0.0381, 0.8815, 0.04352, 0.8815, 0.4197, 0.7713, 0.4164, 9.411e-05, 9.387e-05, 0.0628, 0.005523, 0.0628, 0.3966, 9.387e-05, 0.3933, 0.2015, 0.01036, 0.2204, 0.01095, 0.2204, 0.3999, 0.2015, 0.3995, 0.3094, 0.01534, 0.3306, 0.01638, 0.3306, 0.4032, 0.3094, 0.4026, 0.3306, 0.01638, 0.4408, 0.02181, 0.4408, 0.4065, 0.3306, 0.4032, 0.4575, 0.02263, 0.5509, 0.02724, 0.551, 0.4098, 0.4575, 0.407, 0.5727, 0.02831, 0.6611, 0.03267, 0.6611, 0.4131, 0.5727, 0.4104, 0.7162, 0.03538, 0.7713, 0.0381, 0.7713, 0.4164, 0.7162, 0.4147, 0.7162, 0.7935, 0.7713, 0.794, 0.7713, 0.913, 0.7162, 0.8578, 0.5727, 0.7598, 0.6611, 0.7931, 0.6611, 0.8277, 0.5727, 0.8096, 0.4575, 0.7369, 0.551, 0.7516, 0.551, 0.8051, 0.4575, 0.7843, 0.3306, 0.7498, 0.4408, 0.7343, 0.4408, 0.7806, 0.3306, 0.8043, 0.3094, 0.7574, 0.3306, 0.7498, 0.3306, 0.8043, 0.3094, 0.8085, 0.2015, 0.7893, 0.2204, 0.7894, 0.2204, 0.8261, 0.2015, 0.8327, 9.483e-05, 0.7875, 0.0628, 0.7885, 0.0628, 0.9107, 9.519e-05, 0.9103, 0.7713, 0.794, 0.8815, 0.7949, 0.8815, 0.9134, 0.7713, 0.913, 0.0628, 0.7885, 0.1342, 0.7889, 0.1342, 0.8558, 0.0628, 0.9107, 0.0628, 0.005523, 0.1342, 0.008237, 0.1342, 0.3983, 0.0628, 0.3966, 0.0628, 0.9107, 0.1342, 0.8558, 0.1342, 0.9159, 0.0628, 0.9999, 0.6772, 0.7932, 0.7162, 0.7935, 0.7162, 0.8578, 0.6772, 0.8365, 0.6772, 0.03346, 0.7162, 0.03538, 0.7162, 0.4147, 0.6772, 0.4136, 0.6772, 0.8365, 0.7162, 0.8578, 0.7162, 0.9159, 0.6772, 0.8581, 0.2204, 0.7894, 0.3094, 0.7574, 0.3094, 0.8085, 0.2204, 0.8261, 0.2204, 0.01095, 0.3094, 0.01534, 0.3094, 0.4026, 0.2204, 0.3999, 0.2204, 0.8261, 0.3094, 0.8085, 0.3094, 0.8314, 0.2204, 0.8493, 0.4408, 0.7343, 0.4575, 0.7369, 0.4575, 0.7843, 0.4408, 0.7806, 0.4408, 0.02181, 0.4575, 0.02263, 0.4575, 0.407, 0.4408, 0.4065, 0.4408, 0.4065, 0.4575, 0.407, 0.4575, 0.7369, 0.4408, 0.7343, 0.4408, 0.7806, 0.4575, 0.7843, 0.4575, 0.8067, 0.4408, 0.803, 0.551, 0.7516, 0.5727, 0.7598, 0.5727, 0.8096, 0.551, 0.8051, 0.5509, 0.02724, 0.5727, 0.02831, 0.5727, 0.4104, 0.551, 0.4098, 0.551, 0.4098, 0.5727, 0.4104, 0.5727, 0.7598, 0.551, 0.7516, 0.551, 0.8051, 0.5727, 0.8096, 0.5727, 0.8315, 0.551, 0.8271, 0.6611, 0.8277, 0.6772, 0.8365, 0.6772, 0.8581, 0.6611, 0.8493, 0.6611, 0.4131, 0.6772, 0.4136, 0.6772, 0.7932, 0.6611, 0.7931, 0.6611, 0.03267, 0.6772, 0.03346, 0.6772, 0.4136, 0.6611, 0.4131, 0.6611, 0.7931, 0.6772, 0.7932, 0.6772, 0.8365, 0.6611, 0.8277, 0.1342, 0.7889, 0.2015, 0.7893, 0.2015, 0.8327, 0.1342, 0.8558, 0.1342, 0.008237, 0.2015, 0.01036, 0.2015, 0.3995, 0.1342, 0.3983, 0.1342, 0.8558, 0.2015, 0.8327, 0.2015, 0.8572, 0.1342, 0.9159])
me_plane_018.materials.append(mat_gate_door_mat)
me_plane_018.use_remesh_preserve_volume = False
me_plane_018.use_remesh_preserve_attributes = False
me_plane_018.use_mirror_vertex_groups = False
me_plane_018.update()
me_plane_014 = bpy.data.meshes.new('Plane.014')
me_plane_014.from_pydata([(1.089, 1.01, -1.49e-08), (-1.113, -1.228, -1.49e-08), (-1.113, 1.014, -1.49e-08), (-1.113, 1.122, -2.98e-08), (0.1835, 1.486, -4.47e-08), (-0.5045, 1.185, -2.98e-08), (-0.9992, -1.107, -1.49e-08), (1.001, -1.107, -1.49e-08), (-0.9992, 0.8931, -1.49e-08), (1.001, 0.8931, -1.49e-08), (1.089, -1.224, -1.49e-08), (1.089, 1.118, -2.98e-08), (-0.01186, 1.532, -4.47e-08), (-0.2072, 1.488, -4.47e-08), (0.3535, 1.245, -2.98e-08), (-0.3772, 1.248, -2.98e-08), (0.5061, 1.182, -2.98e-08), (1.001, 0.442, -1.49e-08), (-0.4251, -1.107, -1.49e-08), (-0.3325, -1.107, -1.49e-08), (1.001, -0.8595, 0.0), (0.3341, -1.107, -1.49e-08), (0.4348, -1.107, -1.49e-08), (0.4348, 0.8931, -1.49e-08), (0.3341, 0.8931, -1.49e-08), (1.001, 0.3903, -2.98e-08), (-0.3325, 0.8931, -1.49e-08), (-0.4251, 0.8931, -1.49e-08), (1.001, -0.8973, -1.49e-08), (-0.9992, -0.8973, -1.49e-08), (-0.9992, -0.8595, 0.0), (-0.9992, 0.3903, -2.98e-08), (-0.9992, 0.442, -1.49e-08), (-0.4251, -0.8973, -1.49e-08), (-0.4251, -0.8595, 0.0), (-0.4251, 0.3903, -2.98e-08), (-0.4251, 0.442, -1.49e-08), (-0.3325, -0.8973, -1.49e-08), (-0.3325, -0.8595, 0.0), (-0.3325, 0.3903, -2.98e-08), (-0.3325, 0.442, -1.49e-08), (0.3341, -0.8973, -1.49e-08), (0.3341, -0.8595, 0.0), (0.3341, 0.3903, -2.98e-08), (0.3341, 0.442, -1.49e-08), (0.4348, -0.8973, -1.49e-08), (0.4348, -0.8595, 0.0), (0.4348, 0.3903, -2.98e-08), (0.4348, 0.442, -1.49e-08), (1.001, -0.4284, -1.49e-08), (1.001, -0.3735, -1.49e-08), (1.001, 0.01112, -2.98e-08), (1.001, 0.06604, -1.49e-08), (-0.4251, -0.4284, -1.49e-08), (-0.4251, -0.3735, -1.49e-08), (-0.4251, 0.01112, -2.98e-08), (-0.4251, 0.06604, -1.49e-08), (-0.9992, 0.06604, -2.98e-08), (-0.9992, 0.01112, -2.98e-08), (-0.9992, -0.3735, -1.49e-08), (-0.9992, -0.4284, -2.98e-08), (-0.3325, -0.4284, -1.49e-08), (-0.3325, -0.3735, -1.49e-08), (-0.3325, 0.01112, -2.98e-08), (-0.3325, 0.06604, -1.49e-08), (0.3341, -0.4284, -1.49e-08), (0.3341, -0.3735, -1.49e-08), (0.3341, 0.01112, -2.98e-08), (0.3341, 0.06604, -1.49e-08), (0.4348, -0.4284, -1.49e-08), (0.4348, -0.3735, -1.49e-08), (0.4348, 0.01112, -2.98e-08), (0.4348, 0.06604, -1.49e-08)], [], [(0, 2, 3, 5, 15, 13, 12, 4, 14, 16, 11), (39, 40, 44, 43), (43, 44, 48, 47), (33, 34, 38, 37), (68, 43, 47, 72), (41, 42, 46, 45), (1, 6, 18, 19, 21, 22, 7, 10), (36, 27, 26, 40), (18, 33, 37, 19), (56, 35, 39, 64), (44, 24, 23, 48), (21, 41, 45, 22), (35, 36, 40, 39), (27, 8, 2, 0, 9, 23, 24, 26), (37, 38, 42, 41), (29, 30, 34, 33), (31, 32, 36, 35), (45, 46, 20, 28), (47, 48, 17, 25), (6, 1, 2, 8, 32, 31, 57, 58, 59, 60, 30, 29), (9, 0, 10, 7, 28, 20, 49, 50, 51, 52, 25, 17), (69, 70, 50, 49), (71, 72, 52, 51), (60, 59, 54, 53), (58, 57, 56, 55), (61, 62, 66, 65), (63, 64, 68, 67), (34, 53, 61, 38), (53, 54, 62, 61), (54, 55, 63, 62), (55, 56, 64, 63), (42, 65, 69, 46), (65, 66, 70, 69), (66, 67, 71, 70), (67, 68, 72, 71), (3, 2, 1, 10, 0, 11, 16, 14, 4, 12, 13, 15, 5), (29, 6, 18, 33), (22, 7, 28, 45), (9, 23, 48, 17), (8, 32, 36, 27), (19, 21, 41, 37), (26, 40, 44, 24), (25, 47, 72, 52), (56, 35, 31, 57), (60, 30, 34, 53), (39, 64, 68, 43), (38, 42, 65, 61), (46, 20, 49, 69), (51, 71, 70, 50), (54, 55, 58, 59), (63, 62, 66, 67)])
_uv = me_plane_014.uv_layers.new(name='UVMap')
_uv.uv.foreach_set('vector', [0.006629, 0.5437, 0.4934, 0.5445, 0.4934, 0.5703, 0.3589, 0.5854, 0.3307, 0.6006, 0.2932, 0.6582, 0.25, 0.6686, 0.2068, 0.6577, 0.1693, 0.5999, 0.1355, 0.5847, 0.006629, 0.5695, 0.3209, 0.395, 0.3209, 0.4074, 0.1735, 0.4074, 0.1735, 0.395, 0.1735, 0.395, 0.1735, 0.4074, 0.1513, 0.4074, 0.1513, 0.395, 0.3413, 0.0864, 0.3413, 0.09546, 0.3209, 0.09546, 0.3209, 0.0864, 0.1735, 0.3173, 0.1735, 0.395, 0.1513, 0.395, 0.1513, 0.3173, 0.1735, 0.0864, 0.1735, 0.09546, 0.1513, 0.09546, 0.1513, 0.0864, 0.4934, 0.007191, 0.4682, 0.03616, 0.3413, 0.03616, 0.3209, 0.03616, 0.1735, 0.03616, 0.1513, 0.03616, 0.02623, 0.03616, 0.006629, 0.00804, 0.3413, 0.4074, 0.3413, 0.5155, 0.3209, 0.5155, 0.3209, 0.4074, 0.3413, 0.03616, 0.3413, 0.0864, 0.3209, 0.0864, 0.3209, 0.03616, 0.3413, 0.3173, 0.3413, 0.395, 0.3209, 0.395, 0.3209, 0.3173, 0.1735, 0.4074, 0.1735, 0.5155, 0.1513, 0.5155, 0.1513, 0.4074, 0.1735, 0.03616, 0.1735, 0.0864, 0.1513, 0.0864, 0.1513, 0.03616, 0.3413, 0.395, 0.3413, 0.4074, 0.3209, 0.4074, 0.3209, 0.395, 0.3413, 0.5155, 0.4682, 0.5155, 0.4934, 0.5445, 0.006629, 0.5437, 0.02623, 0.5155, 0.1513, 0.5155, 0.1735, 0.5155, 0.3209, 0.5155, 0.3209, 0.0864, 0.3209, 0.09546, 0.1735, 0.09546, 0.1735, 0.0864, 0.4682, 0.0864, 0.4682, 0.09546, 0.3413, 0.09546, 0.3413, 0.0864, 0.4682, 0.395, 0.4682, 0.4074, 0.3413, 0.4074, 0.3413, 0.395, 0.1513, 0.0864, 0.1513, 0.09546, 0.02623, 0.09546, 0.02623, 0.0864, 0.1513, 0.395, 0.1513, 0.4074, 0.02623, 0.4074, 0.02623, 0.395, 0.4682, 0.03616, 0.4934, 0.007191, 0.4934, 0.5445, 0.4682, 0.5155, 0.4682, 0.4074, 0.4682, 0.395, 0.4682, 0.3173, 0.4682, 0.3041, 0.4682, 0.2119, 0.4682, 0.1988, 0.4682, 0.09546, 0.4682, 0.0864, 0.02623, 0.5155, 0.006629, 0.5437, 0.006629, 0.00804, 0.02623, 0.03616, 0.02623, 0.0864, 0.02623, 0.09546, 0.02623, 0.1988, 0.02623, 0.2119, 0.02623, 0.3041, 0.02623, 0.3173, 0.02623, 0.395, 0.02623, 0.4074, 0.1513, 0.1988, 0.1513, 0.2119, 0.02623, 0.2119, 0.02623, 0.1988, 0.1513, 0.3041, 0.1513, 0.3173, 0.02623, 0.3173, 0.02623, 0.3041, 0.4682, 0.1988, 0.4682, 0.2119, 0.3413, 0.2119, 0.3413, 0.1988, 0.4682, 0.3041, 0.4682, 0.3173, 0.3413, 0.3173, 0.3413, 0.3041, 0.3209, 0.1988, 0.3209, 0.2119, 0.1735, 0.2119, 0.1735, 0.1988, 0.3209, 0.3041, 0.3209, 0.3173, 0.1735, 0.3173, 0.1735, 0.3041, 0.3413, 0.09546, 0.3413, 0.1988, 0.3209, 0.1988, 0.3209, 0.09546, 0.3413, 0.1988, 0.3413, 0.2119, 0.3209, 0.2119, 0.3209, 0.1988, 0.3413, 0.2119, 0.3413, 0.3041, 0.3209, 0.3041, 0.3209, 0.2119, 0.3413, 0.3041, 0.3413, 0.3173, 0.3209, 0.3173, 0.3209, 0.3041, 0.1735, 0.09546, 0.1735, 0.1988, 0.1513, 0.1988, 0.1513, 0.09546, 0.1735, 0.1988, 0.1735, 0.2119, 0.1513, 0.2119, 0.1513, 0.1988, 0.1735, 0.2119, 0.1735, 0.3041, 0.1513, 0.3041, 0.1513, 0.2119, 0.1735, 0.3041, 0.1735, 0.3173, 0.1513, 0.3173, 0.1513, 0.3041, 0.5066, 0.5703, 0.5066, 0.5445, 0.5066, 0.007191, 0.9934, 0.00804, 0.9934, 0.5437, 0.9934, 0.5695, 0.8645, 0.5847, 0.8307, 0.5999, 0.7932, 0.6577, 0.75, 0.6686, 0.7068, 0.6582, 0.6693, 0.6006, 0.6411, 0.5854, 0.8155, 0.9725, 0.7692, 0.9725, 0.7692, 0.8349, 0.8155, 0.8349, 0.006629, 0.9928, 0.006629, 0.8571, 0.05295, 0.8571, 0.05295, 0.9928, 0.5389, 0.683, 0.5389, 0.8186, 0.4393, 0.8186, 0.4393, 0.683, 0.3277, 0.8206, 0.2281, 0.8206, 0.2281, 0.683, 0.3277, 0.683, 0.8675, 0.8428, 0.8675, 0.683, 0.9138, 0.683, 0.9138, 0.8428, 0.1063, 0.8428, 0.006629, 0.8428, 0.006629, 0.683, 0.1063, 0.683, 0.6238, 0.8349, 0.6238, 0.9706, 0.5522, 0.9706, 0.5522, 0.8349, 0.2281, 0.8349, 0.2997, 0.8349, 0.2997, 0.9725, 0.2281, 0.9725, 0.6474, 0.8206, 0.5522, 0.8206, 0.5522, 0.683, 0.6474, 0.683, 0.5109, 0.9928, 0.4393, 0.9928, 0.4393, 0.833, 0.5109, 0.833, 0.1196, 0.8428, 0.1196, 0.683, 0.2148, 0.683, 0.2148, 0.8428, 0.6607, 0.8186, 0.6607, 0.683, 0.7559, 0.683, 0.7559, 0.8186, 0.7457, 0.833, 0.7457, 0.9687, 0.6607, 0.9687, 0.6607, 0.833, 0.7692, 0.683, 0.8542, 0.683, 0.8542, 0.8206, 0.7692, 0.8206, 0.426, 0.8428, 0.341, 0.8428, 0.341, 0.683, 0.426, 0.683])
me_plane_014.materials.append(mat_window_two_mat)
me_plane_014.use_remesh_preserve_volume = False
me_plane_014.use_remesh_preserve_attributes = False
me_plane_014.use_mirror_vertex_groups = False
me_plane_014.update()
me_plane_012 = bpy.data.meshes.new('Plane.012')
me_plane_012.from_pydata([(-0.9976, -1.101, 0.3412), (1.002, -1.101, 0.3412), (-0.9976, 0.8986, 0.3412), (1.002, 0.8986, 0.3412), (-0.3309, -1.101, 0.3412), (0.3357, -1.101, 0.3412), (0.3357, 0.8986, 0.3412), (-0.3309, 0.8986, 0.3412), (-0.9976, 0.1728, 0.3412), (-0.9976, -0.4939, 0.3412), (1.002, -0.4939, 0.3412), (1.002, 0.1728, 0.3412), (-0.3309, -0.4939, 0.3412), (-0.3309, 0.1728, 0.3412), (0.3357, -0.4939, 0.3412), (0.3357, 0.1728, 0.3412), (-0.9976, 0.139, 0.3412), (-0.9976, -0.4488, 0.3412), (1.002, -0.4488, 0.3412), (1.002, 0.139, 0.3412), (-0.3309, -0.4488, 0.3412), (-0.3309, 0.139, 0.3412), (0.3357, -0.4488, 0.3412), (0.3357, 0.139, 0.3412), (0.3937, -1.101, 0.3412), (0.3937, 0.8986, 0.3412), (0.3937, -0.4939, 0.3412), (0.3937, 0.1728, 0.3412), (0.3937, -0.4488, 0.3412), (0.3937, 0.139, 0.3412), (-0.4034, 0.8986, 0.3412), (-0.4034, -1.101, 0.3412), (-0.4034, -0.4939, 0.3412), (-0.4034, 0.1728, 0.3412), (-0.4034, -0.4488, 0.3412), (-0.4034, 0.139, 0.3412), (1.002, 0.8336, 0.3412), (-0.3309, 0.8336, 0.3412), (0.3357, 0.8336, 0.3412), (-0.9976, 0.8336, 0.3412), (0.3937, 0.8336, 0.3412), (-0.4034, 0.8336, 0.3412)], [], [(40, 36, 3, 25), (41, 37, 7, 30), (37, 38, 6, 7), (4, 5, 14, 12), (21, 23, 15, 13), (31, 4, 12, 32), (35, 21, 13, 33), (24, 1, 10, 26), (29, 19, 11, 27), (26, 10, 18, 28), (28, 18, 19, 29), (32, 12, 20, 34), (34, 20, 21, 35), (12, 14, 22, 20), (20, 22, 23, 21), (22, 28, 29, 23), (14, 26, 28, 22), (23, 29, 27, 15), (5, 24, 26, 14), (38, 40, 25, 6), (17, 34, 35, 16), (9, 32, 34, 17), (16, 35, 33, 8), (0, 31, 32, 9), (39, 41, 30, 2), (8, 33, 41, 39), (15, 27, 40, 38), (13, 15, 38, 37), (33, 13, 37, 41), (27, 11, 36, 40)])
_uv = me_plane_012.uv_layers.new(name='UVMap')
_uv.uv.foreach_set('vector', [0.6956, 0.9674, 0.9999, 0.9674, 0.9999, 0.9999, 0.6956, 0.9999, 0.2971, 0.9674, 0.3334, 0.9674, 0.3334, 0.9999, 0.2971, 0.9999, 0.3334, 0.9674, 0.6666, 0.9674, 0.6666, 0.9999, 0.3334, 0.9999, 0.3334, 0.0001003, 0.6666, 0.0001, 0.6666, 0.3038, 0.3334, 0.3038, 0.3334, 0.6202, 0.6666, 0.6202, 0.6666, 0.6371, 0.3334, 0.6371, 0.2971, 0.0001004, 0.3334, 0.0001003, 0.3334, 0.3038, 0.2971, 0.3038, 0.2971, 0.6202, 0.3334, 0.6202, 0.3334, 0.6371, 0.2971, 0.6371, 0.6956, 9.998e-05, 0.9999, 9.998e-05, 0.9999, 0.3038, 0.6956, 0.3038, 0.6956, 0.6202, 0.9999, 0.6202, 0.9999, 0.6371, 0.6956, 0.6371, 0.6956, 0.3038, 0.9999, 0.3038, 0.9999, 0.3264, 0.6956, 0.3264, 0.6956, 0.3264, 0.9999, 0.3264, 0.9999, 0.6202, 0.6956, 0.6202, 0.2971, 0.3038, 0.3334, 0.3038, 0.3334, 0.3264, 0.2971, 0.3264, 0.2971, 0.3264, 0.3334, 0.3264, 0.3334, 0.6202, 0.2971, 0.6202, 0.3334, 0.3038, 0.6666, 0.3038, 0.6666, 0.3264, 0.3334, 0.3264, 0.3334, 0.3264, 0.6666, 0.3264, 0.6666, 0.6202, 0.3334, 0.6202, 0.6666, 0.3264, 0.6956, 0.3264, 0.6956, 0.6202, 0.6666, 0.6202, 0.6666, 0.3038, 0.6956, 0.3038, 0.6956, 0.3264, 0.6666, 0.3264, 0.6666, 0.6202, 0.6956, 0.6202, 0.6956, 0.6371, 0.6666, 0.6371, 0.6666, 0.0001, 0.6956, 9.998e-05, 0.6956, 0.3038, 0.6666, 0.3038, 0.6666, 0.9674, 0.6956, 0.9674, 0.6956, 0.9999, 0.6666, 0.9999, 0.0001003, 0.3264, 0.2971, 0.3264, 0.2971, 0.6202, 0.0001002, 0.6202, 0.0001003, 0.3038, 0.2971, 0.3038, 0.2971, 0.3264, 0.0001003, 0.3264, 0.0001002, 0.6202, 0.2971, 0.6202, 0.2971, 0.6371, 0.0001001, 0.6371, 9.998e-05, 0.0001007, 0.2971, 0.0001004, 0.2971, 0.3038, 0.0001003, 0.3038, 9.998e-05, 0.9674, 0.2971, 0.9674, 0.2971, 0.9999, 0.0001, 0.9999, 0.0001001, 0.6371, 0.2971, 0.6371, 0.2971, 0.9674, 9.998e-05, 0.9674, 0.6666, 0.6371, 0.6956, 0.6371, 0.6956, 0.9674, 0.6666, 0.9674, 0.3334, 0.6371, 0.6666, 0.6371, 0.6666, 0.9674, 0.3334, 0.9674, 0.2971, 0.6371, 0.3334, 0.6371, 0.3334, 0.9674, 0.2971, 0.9674, 0.6956, 0.6371, 0.9999, 0.6371, 0.9999, 0.9674, 0.6956, 0.9674])
me_plane_012.materials.append(mat_large_window_mat)
me_plane_012.use_remesh_preserve_volume = False
me_plane_012.use_remesh_preserve_attributes = False
me_plane_012.use_mirror_vertex_groups = False
me_plane_012.update()
me_plane_005 = bpy.data.meshes.new('Plane.005')
me_plane_005.from_pydata([(-1.005, -0.8508, -3.675e-09), (1.0, -0.8105, -4.668e-09), (-0.037, 1.19, -4.668e-09), (0.02954, 1.19, -4.668e-09), (-1.098, -0.03611, -4.668e-09), (1.076, -0.03611, -4.668e-09), (-1.023, -0.1236, -5.767e-09), (1.001, -0.1236, -5.767e-09), (-1.171, -0.03611, -4.668e-09), (-1.129, -0.1236, -5.767e-09), (1.162, -0.03611, -4.668e-09), (1.109, -0.1236, -5.767e-09), (-1.112, -0.1236, -5.767e-09), (-1.086, -0.1236, -5.767e-09), (-1.347, -1.126, -2.156e-08), (-1.331, -1.173, -2.4e-08), (-1.174, -1.424, -4.159e-08), (-1.256, -1.425, -3.542e-08)], [], [(4, 5, 3, 2), (6, 7, 5, 4), (0, 1, 7, 6), (6, 4, 8, 9, 12, 13), (5, 7, 11, 10), (13, 12, 14, 15), (15, 17, 16, 0, 6, 13)])
_uv = me_plane_005.uv_layers.new(name='UVMap')
_uv.uv.foreach_set('vector', [0.09585, 0.515, 0.9662, 0.5153, 0.5445, 0.9752, 0.5195, 0.9752, 0.1266, 0.4816, 0.9361, 0.4824, 0.9662, 0.5153, 0.09585, 0.515, 0.1383, 0.2153, 0.9345, 0.2268, 0.9361, 0.4824, 0.1266, 0.4816, 0.1266, 0.4816, 0.09585, 0.515, 0.06519, 0.5152, 0.08245, 0.4809, 0.09177, 0.4808, 0.1015, 0.481, 0.9662, 0.5153, 0.9361, 0.4824, 0.9794, 0.4824, 1.001, 0.5153, 0.1015, 0.481, 0.09177, 0.4808, 0.01056, 0.1166, 0.01716, 0.0995, 0.01716, 0.0995, 0.04703, 0.01096, 0.07792, 0.0116, 0.1383, 0.2153, 0.1266, 0.4816, 0.1015, 0.481])
me_plane_005.materials.append(mat_right_roof_mat)
me_plane_005.use_remesh_preserve_volume = False
me_plane_005.use_remesh_preserve_attributes = False
me_plane_005.use_mirror_vertex_groups = False
me_plane_005.update()
me_plane_004 = bpy.data.meshes.new('Plane.004')
me_plane_004.from_pydata([(-1.056, -1.16, 9.749e-09), (1.0, -1.029, 1.785e-09), (-1.056, 1.0, 0.0), (1.0, 1.0, 0.0), (1.0, 0.01915, -1.167e-09), (1.0, 0.04658, 2.763e-08), (-1.056, 0.01014, -6.179e-10), (-1.056, 0.03869, 2.811e-08), (-1.223, -1.174, 1.062e-08), (-1.223, -0.1303, 7.941e-09), (-1.223, -0.1017, 3.667e-08), (-1.056, 0.9833, -4.346e-09), (-1.223, 0.756, 9.504e-09), (-1.056, 0.9288, -2.755e-09), (-1.223, 0.7298, 9.373e-09), (1.0, 0.8857, -8.267e-09), (1.0, 0.94, -3.962e-09)], [(11, 16), (13, 15)], [(0, 1, 4, 5, 15, 16, 3, 2, 11, 13, 7, 6), (4, 5, 7, 6), (7, 10, 9, 6), (0, 6, 9, 8), (13, 11, 12, 14), (7, 13, 14, 10)])
_uv = me_plane_004.uv_layers.new(name='UVMap')
_uv.uv.foreach_set('vector', [0.0862, 0.01981, 0.9869, 0.0783, 0.9869, 0.5476, 0.9869, 0.5598, 0.9869, 0.9354, 0.9869, 0.9597, 0.9869, 0.9866, 0.0862, 0.9866, 0.0862, 0.9791, 0.0862, 0.9547, 0.0862, 0.5563, 0.0862, 0.5435, 0.9869, 0.5476, 0.9869, 0.5598, 0.0862, 0.5563, 0.0862, 0.5435, 0.0862, 0.5563, 0.01314, 0.4935, 0.01314, 0.4807, 0.0862, 0.5435, 0.0862, 0.01981, 0.0862, 0.5435, 0.01314, 0.4807, 0.01314, 0.01343, 0.0862, 0.9547, 0.0862, 0.9791, 0.01314, 0.8774, 0.01314, 0.8657, 0.0862, 0.5563, 0.0862, 0.9547, 0.01314, 0.8657, 0.01314, 0.4935])
me_plane_004.materials.append(mat_right_building_tex)
me_plane_004.use_remesh_preserve_volume = False
me_plane_004.use_remesh_preserve_attributes = False
me_plane_004.use_mirror_vertex_groups = False
me_plane_004.update()
me_plane_003 = bpy.data.meshes.new('Plane.003')
me_plane_003.from_pydata([(-1.349, -0.4112, -2.35e-08), (0.949, -0.3785, -2.48e-08), (-1.028, 0.8373, 6.494e-09), (1.0, 0.7855, 8.56e-09), (-1.513, -0.9704, -1.181e-09), (1.044, -0.982, -7.166e-10), (-1.481, -0.8613, -5.533e-09), (1.026, -0.8643, -5.415e-09)], [], [(0, 1, 3, 2), (7, 6, 4, 5), (1, 0, 6, 7)])
_uv = me_plane_003.uv_layers.new(name='UVMap')
_uv.uv.foreach_set('vector', [0.06318, 0.219, 0.9615, 0.2359, 0.9794, 0.691, 0.1866, 0.7076, 0.9924, 0.04608, 0.01239, 0.04278, 8.411e-05, 8.411e-05, 0.9999, 9.131e-05, 0.9615, 0.2359, 0.06318, 0.219, 0.01239, 0.04278, 0.9924, 0.04608])
me_plane_003.materials.append(mat_middle_roof_mat)
me_plane_003.use_remesh_preserve_volume = False
me_plane_003.use_remesh_preserve_attributes = False
me_plane_003.use_mirror_vertex_groups = False
me_plane_003.update()
me_plane_002 = bpy.data.meshes.new('Plane.002')
me_plane_002.from_pydata([(0.9912, 1.266, 0.0), (-0.9912, 1.261, 0.0), (0.9912, -0.3727, 0.0), (-0.9912, -0.3838, 0.0), (0.9912, -0.8799, 0.0), (-0.9912, -0.8909, 0.0)], [], [(3, 2, 0, 1), (2, 3, 5, 4)])
_uv = me_plane_002.uv_layers.new(name='UVMap')
_uv.uv.foreach_set('vector', [0.0007513, 0.2357, 0.9218, 0.2383, 0.9239, 0.9999, 0.002876, 0.9999, 0.9218, 0.2383, 0.0007513, 0.2357, 9.611e-05, 9.611e-05, 0.9212, 0.002658])
me_plane_002.materials.append(mat_middle_building_mat)
me_plane_002.use_remesh_preserve_volume = False
me_plane_002.use_remesh_preserve_attributes = False
me_plane_002.use_mirror_vertex_groups = False
me_plane_002.update()
me_plane_002.normals_split_custom_set([tuple(v) for v in zip(*[iter([0.0, 0.0, 1.0, 0.0, 0.0, 1.0, 0.0, 0.0, 1.0, 0.0, 0.0, 1.0, 0.0, 0.0, 1.0, 0.0, 0.0, 1.0, 0.0, 0.0, 1.0, 0.0, 0.0, 1.0])] * 3)])
me_plane_001 = bpy.data.meshes.new('Plane.001')
me_plane_001.from_pydata([(-1.0, -1.0, 0.0), (2.336, -1.0, 0.0), (-1.0, 1.462, -2.447e-08), (2.423, 1.462, -2.447e-08), (1.834, 1.462, -2.447e-08), (2.425, 1.768, -2.019e-08), (1.941, 1.792, -3.324e-08), (2.423, 1.787, -1.803e-08), (1.941, 1.773, -3.541e-08), (2.625, 1.671, -3.084e-08), (2.64, 1.689, -2.882e-08), (2.615, 1.7, -2.763e-08), (2.615, 2.003, -4.369e-08), (2.309, 2.003, -4.369e-08), (2.307, 1.788, -2.109e-08), (2.309, 1.988, -3.726e-08), (2.615, 1.986, -4.277e-08), (3.137, 1.753, -3.043e-08), (3.137, 1.738, -2.967e-08), (3.62, 1.858, -3.601e-08), (3.62, 1.844, -3.524e-08), (3.62, 1.529, -1.858e-08), (2.922, 1.294, -4.44e-08), (2.921, 1.202, -5.45e-08), (2.983, 1.202, -5.45e-08), (3.06, 1.202, -5.45e-08), (2.983, 0.00155, 9.094e-09), (3.06, 0.00155, 9.094e-09), (3.596, 1.521, -1.947e-08), (3.595, 1.838, -3.495e-08), (3.62, 1.788, -3.231e-08), (3.62, 1.776, -3.165e-08), (3.62, 1.788, -3.231e-08), (3.62, 1.776, -3.165e-08), (4.06, 1.881, -3.11e-08), (4.059, 1.869, -3.035e-08), (4.075, 1.881, -3.11e-08), (4.075, 1.869, -3.035e-08), (4.059, 1.651, -1.882e-08), (4.075, 1.643, -1.84e-08), (2.922, 1.283, -5.133e-08), (3.646, 1.521, -3.276e-08), (2.931, 1.202, -5.45e-08), (2.932, 1.286, -5.106e-08), (3.619, 1.513, -3.345e-08), (2.93, 1.297, -4.407e-08), (3.595, 1.852, -3.571e-08), (2.604, 1.681, -2.973e-08), (2.931, 1.205, -5.072e-08), (2.983, 1.206, -5.469e-08), (3.06, 1.206, -5.469e-08), (2.385, 0.002424, -1.284e-10), (2.409, 1.202, -3.717e-08), (2.417, 1.291, -2.868e-08), (1.929, 1.739, -3.423e-08), (1.933, 1.751, -3.464e-08), (-1.0, 1.715, -3.787e-08), (-1.0, 1.702, -3.717e-08), (-1.0, 1.407, -7.456e-08), (2.42, 1.435, -2.966e-08), (1.838, 1.433, -3.541e-08)], [(28, 44), (43, 45), (29, 46)], [(0, 1, 51, 52, 53, 59, 3, 4, 2, 58), (4, 3, 5, 8, 55, 54), (8, 5, 7, 14, 6), (7, 5, 47, 9, 10, 11), (7, 11, 16, 15, 14), (13, 15, 16, 12), (12, 16, 18, 17), (17, 18, 29, 20, 19, 46), (24, 26, 27, 25), (21, 31, 30, 20, 29, 28), (30, 31, 33, 32), (32, 33, 35, 34), (34, 35, 37, 36), (37, 35, 38, 39), (39, 38, 21, 41), (21, 28, 45, 22, 40, 43, 44, 41), (21, 38, 35, 33, 31), (23, 42, 48, 43, 40), (42, 23, 52, 51, 26, 24), (24, 25, 50, 49, 48, 42), (40, 22, 53, 52, 23), (11, 47, 9, 10), (47, 5, 3, 59, 53, 22, 45, 28, 29, 18, 16, 11), (56, 57, 54, 55), (4, 2, 58, 60), (60, 58, 0, 1, 51, 52, 53, 59), (4, 54, 57, 2)])
me_plane_001.polygons.foreach_set('material_index', [1, 1, 1, 1, 1, 1, 1, 1, 1, 1, 1, 1, 1, 1, 1, 1, 1, 1, 1, 1, 1, 1, 1, 1, 1, 1, 1])
_uv = me_plane_001.uv_layers.new(name='UVMap')
_uv.uv.foreach_set('vector', [1.0, 1.0, 0.3427, 1.0, 0.3331, 0.6662, 0.3283, 0.2668, 0.3267, 0.237, 0.3262, 0.1892, 0.3256, 0.1802, 0.4415, 0.1802, 1.0, 0.1802, 1.0, 0.1983, 0.4415, 0.1802, 0.3256, 0.1802, 0.3252, 0.07839, 0.4206, 0.07668, 0.422, 0.08388, 0.4228, 0.08784, 0.4206, 0.07668, 0.3252, 0.07839, 0.3256, 0.07182, 0.3485, 0.07148, 0.4206, 0.07012, 0.3256, 0.07182, 0.3252, 0.07839, 0.2899, 0.1073, 0.2858, 0.1107, 0.2828, 0.1045, 0.2877, 0.1009, 0.3256, 0.07182, 0.2877, 0.1009, 0.2877, 0.005771, 0.348, 0.005106, 0.3485, 0.07148, 0.3479, 2.98e-08, 0.348, 0.005106, 0.2877, 0.005771, 0.2877, 2.98e-08, 0.2877, 2.98e-08, 0.2877, 0.005771, 0.1849, 0.08811, 0.1849, 0.08333, 0.1849, 0.08333, 0.1849, 0.08811, 0.0947, 0.05491, 0.08969, 0.05306, 0.08969, 0.04827, 0.09469, 0.05012, 0.2152, 0.2667, 0.2152, 0.6665, 0.2001, 0.6665, 0.2001, 0.2667, 0.08969, 0.1578, 0.08969, 0.07568, 0.08969, 0.07148, 0.08969, 0.05306, 0.0947, 0.05491, 0.09444, 0.1605, 0.0, 1.0, 0.0, 1.0, 0.0, 1.0, 0.0, 1.0, 0.08969, 0.07148, 0.08969, 0.07568, 0.003173, 0.04463, 0.003131, 0.04069, 0.003131, 0.04069, 0.003173, 0.04463, 4.172e-05, 0.04463, 0.0, 0.04069, 4.172e-05, 0.04463, 0.003173, 0.04463, 0.003173, 0.1171, 4.172e-05, 0.1197, 4.172e-05, 0.1197, 0.003173, 0.1171, 0.08969, 0.1578, 0.08458, 0.1603, 0.08969, 0.1578, 0.09444, 0.1605, 0.2256, 0.2351, 0.2273, 0.2361, 0.2273, 0.2397, 0.2253, 0.2386, 0.08993, 0.1633, 0.08458, 0.1603, 0.08969, 0.1578, 0.003173, 0.1171, 0.003173, 0.04463, 0.08969, 0.07568, 0.08969, 0.07568, 0.2275, 0.2667, 0.2255, 0.2667, 0.2255, 0.2656, 0.2253, 0.2386, 0.2273, 0.2397, 0.2255, 0.2667, 0.2275, 0.2667, 0.3283, 0.2668, 0.3331, 0.6662, 0.2152, 0.6665, 0.2152, 0.2667, 0.2152, 0.2667, 0.2001, 0.2667, 0.2001, 0.2655, 0.2152, 0.2655, 0.2255, 0.2656, 0.2255, 0.2667, 0.2273, 0.2397, 0.2273, 0.2361, 0.3267, 0.237, 0.3283, 0.2668, 0.2275, 0.2667, 0.2877, 0.1009, 0.2899, 0.1073, 0.2858, 0.1107, 0.2828, 0.1045, 0.2899, 0.1073, 0.3252, 0.07839, 0.3256, 0.1802, 0.3262, 0.1892, 0.3267, 0.237, 0.2273, 0.2361, 0.2256, 0.2351, 0.09444, 0.1605, 0.0947, 0.05491, 0.1849, 0.08811, 0.2877, 0.005771, 0.2877, 0.1009, 1.0, 0.09592, 1.0, 0.1003, 0.4228, 0.08784, 0.422, 0.08388, 0.4415, 0.1802, 1.0, 0.1802, 1.0, 0.1983, 0.4408, 0.1897, 0.4408, 0.1897, 1.0, 0.1983, 1.0, 1.0, 0.3427, 1.0, 0.3331, 0.6662, 0.3283, 0.2668, 0.3267, 0.237, 0.3262, 0.1892, 0.4415, 0.1802, 0.4228, 0.08784, 1.0, 0.1003, 1.0, 0.1802])
me_plane_001.materials.append(mat_material_001)
me_plane_001.materials.append(mat_building1textured)
me_plane_001.use_remesh_preserve_volume = False
me_plane_001.use_remesh_preserve_attributes = False
me_plane_001.use_mirror_vertex_groups = False
me_plane_001.update()
me_plane = bpy.data.meshes.new('Plane')
me_plane.from_pydata([(6.487, -0.8129, -2.083e-08), (5.217, -0.8129, -2.083e-08), (9.323, 0.05103, 2.083e-08), (1.237, 0.05103, 2.083e-08), (9.323, -0.8129, -2.083e-08), (1.237, -0.8129, -2.083e-08), (5.217, 0.05103, 2.083e-08), (6.493, 0.05103, 2.083e-08), (6.49, -0.1038, -1.468e-08), (5.217, -0.1014, -1.481e-08), (6.487, -0.9919, -1.135e-08), (9.323, -0.9365, -1.428e-08), (5.217, -1.034, -9.133e-09), (1.237, -1.108, -5.204e-09), (-0.9876, -0.8129, -2.083e-08), (-0.9876, -1.136, -3.707e-09), (9.323, 0.006556, -2.053e-08), (1.237, 0.02127, -2.131e-08), (5.217, 0.00672, 1.318e-09), (6.491, 0.003041, 1.513e-09)], [(16, 19), (18, 19), (17, 18)], [(2, 7, 19, 8, 0, 4, 16), (9, 8, 19, 7, 6, 18), (5, 1, 9, 18, 6, 3, 17), (4, 0, 10, 11), (1, 5, 13, 12), (13, 5, 14, 15)])
_uv = me_plane.uv_layers.new(name='UVMap')
_uv.uv.foreach_set('vector', [1.0, 0.1142, 0.6906, 0.1142, 0.6905, 0.1088, 0.6903, 0.09709, 0.6899, 0.01959, 0.9999, 0.01924, 1.0, 0.1088, 0.5492, 0.098, 0.6903, 0.09709, 0.6905, 0.1088, 0.6906, 0.1142, 0.5491, 0.1139, 0.5491, 0.1085, 0.1971, 0.03191, 0.5498, 0.03496, 0.5492, 0.098, 0.5491, 0.1085, 0.5491, 0.1139, 0.1965, 0.112, 0.1965, 0.1058, 0.9999, 0.01924, 0.6899, 0.01959, 0.6899, 3.379e-05, 0.9998, 0.005729, 0.5498, 0.03496, 0.1971, 0.03191, 0.1974, 0.00578, 0.5499, 0.0154, 0.1974, 0.00578, 0.1971, 0.03191, 3.379e-05, 0.0302, 0.0002814, 0.001573])
me_plane.materials.append(mat_front_gate_tex001)
me_plane.use_remesh_preserve_volume = False
me_plane.use_remesh_preserve_attributes = False
me_plane.use_mirror_vertex_groups = False
me_plane.update()

# ---- objects
ob_sun = bpy.data.objects.new('Sun', light_sun_001)
ob_plane = bpy.data.objects.new('Plane', me_plane_031)
ob_window_rl = bpy.data.objects.new('Window_RL', me_plane_030)
ob_plane_014 = bpy.data.objects.new('Plane.014', me_plane_029)
ob_window_lb = bpy.data.objects.new('Window_LB', me_plane_028)
ob_window_lt = bpy.data.objects.new('Window_LT', me_plane_027)
ob_window_rt = bpy.data.objects.new('Window_RT', me_plane_026)
ob_window_rr = bpy.data.objects.new('Window_RR', me_plane_025)
ob_window_rrl = bpy.data.objects.new('Window_RRL', me_plane_024)
ob_window_rb = bpy.data.objects.new('Window_RB', me_plane_023)
ob_window_ml = bpy.data.objects.new('Window_ML', me_plane_022)
ob_window_mr = bpy.data.objects.new('Window_MR', me_plane_021)
ob_raod = bpy.data.objects.new('Raod', me_plane_019)
ob_gate_door = bpy.data.objects.new('Gate_Door', me_plane_018)
ob_window_mrt = bpy.data.objects.new('Window_MRT', me_plane_014)
ob_window_mmb = bpy.data.objects.new('Window_MMB', me_plane_012)
ob_right_roof = bpy.data.objects.new('right_roof', me_plane_005)
ob_right_building = bpy.data.objects.new('right_building', me_plane_004)
ob_middle_roof = bpy.data.objects.new('middle_roof', me_plane_003)
ob_middle_building = bpy.data.objects.new('middle_building', me_plane_002)
ob_building001_left = bpy.data.objects.new('Building001_Left', me_plane_001)
ob_gate_building = bpy.data.objects.new('Gate_Building', me_plane)

# ---- transforms, parenting, visibility, modifiers, constraints
ob_sun.location = (-1.65, -3.348, 3.203)
ob_sun.rotation_euler = (1.022, -0.08505, 0.2858)
ob_sun.lineart.crease_threshold = 0.0
ob_plane.location = (-1.646, 1.346e-05, 0.6768)
ob_plane.rotation_euler = (1.571, -0.0, 0.0)
ob_plane.scale = (1.0, 0.6805, 1.0)
ob_plane.lineart.crease_threshold = 0.0
ob_window_rl.location = (0.7172, 8.414e-06, 2.63)
ob_window_rl.rotation_euler = (1.571, -0.0144, -2.121e-10)
ob_window_rl.scale = (0.0844, 0.1135, 0.0844)
ob_window_rl.lineart.crease_threshold = 0.0
ob_plane_014.location = (-1.829, -0.03795, 2.862)
ob_plane_014.rotation_euler = (1.571, -0.0, 0.0)
ob_plane_014.scale = (0.1993, 0.1993, 0.1993)
ob_plane_014.lineart.crease_threshold = 0.0
ob_window_lb.location = (-4.681, 8.582e-06, 1.163)
ob_window_lb.rotation_euler = (1.571, 0.0, 1.722e-09)
ob_window_lb.scale = (0.1868, 0.2511, 0.1868)
ob_window_lb.lineart.crease_threshold = 0.0
ob_window_lt.location = (-4.777, 8.403e-06, 2.463)
ob_window_lt.rotation_euler = (1.571, 0.0, 1.722e-09)
ob_window_lt.scale = (0.1868, 0.2511, 0.1868)
ob_window_lt.lineart.crease_threshold = 0.0
ob_window_rt.location = (1.5, 8.386e-06, 3.597)
ob_window_rt.rotation_euler = (1.571, 0.02097, 4.54e-09)
ob_window_rt.scale = (0.1679, 0.2257, 0.1679)
ob_window_rt.lineart.crease_threshold = 0.0
ob_window_rr.location = (1.527, 8.414e-06, 2.63)
ob_window_rr.rotation_euler = (1.571, -0.0144, -2.121e-10)
ob_window_rr.scale = (0.0844, 0.1135, 0.0844)
ob_window_rr.lineart.crease_threshold = 0.0
ob_window_rrl.location = (1.643, 8.5e-06, 1.964)
ob_window_rrl.rotation_euler = (1.571, -0.0144, -2.121e-10)
ob_window_rrl.scale = (0.1499, 0.2015, 0.1499)
ob_window_rrl.lineart.crease_threshold = 0.0
ob_window_rb.location = (1.861, 8.64e-06, 1.041)
ob_window_rb.rotation_euler = (1.571, -0.0144, -2.121e-10)
ob_window_rb.scale = (0.1868, 0.2511, 0.1868)
ob_window_rb.lineart.crease_threshold = 0.0
ob_window_ml.location = (-2.618, 8.555e-06, 1.899)
ob_window_ml.rotation_euler = (1.571, 0.0, 1.722e-09)
ob_window_ml.scale = (0.1868, 0.2511, 0.1868)
ob_window_ml.lineart.crease_threshold = 0.0
ob_window_mr.location = (-0.258, 8.555e-06, 1.899)
ob_window_mr.rotation_euler = (1.571, 0.0, 1.722e-09)
ob_window_mr.scale = (0.1868, 0.2511, 0.1868)
ob_window_mr.lineart.crease_threshold = 0.0
ob_raod.location = (-0.4766, 1.501e-07, -0.3499)
ob_raod.rotation_euler = (1.571, -0.0, 0.0)
ob_raod.scale = (5.0, 0.5542, 0.5542)
ob_raod.lineart.crease_threshold = 0.0
ob_gate_door.location = (-1.639, -5.358e-08, 0.5447)
ob_gate_door.rotation_euler = (1.571, -0.0, 0.0)
ob_gate_door.scale = (0.4001, 0.5622, 0.4001)
ob_gate_door.lineart.crease_threshold = 0.0
ob_window_mrt.location = (-0.6441, -0.03795, 2.854)
ob_window_mrt.rotation_euler = (1.571, -0.0, 0.0)
ob_window_mrt.scale = (0.1993, 0.1993, 0.1993)
ob_window_mrt.lineart.crease_threshold = 0.0
ob_window_mmb.location = (-1.479, 8.591e-06, 1.979)
ob_window_mmb.rotation_euler = (1.571, 0.0, 1.722e-09)
ob_window_mmb.scale = (0.2394, 0.3218, 0.2394)
ob_window_mmb.lineart.crease_threshold = 0.0
ob_right_roof.location = (1.485, -1.623e-05, 3.539)
ob_right_roof.rotation_euler = (1.571, -0.0, 0.0)
ob_right_roof.scale = (1.263, 0.5635, 1.0)
ob_right_roof.lineart.crease_threshold = 0.0
ob_right_building.location = (1.517, -1.595e-05, 1.69)
ob_right_building.rotation_euler = (1.571, -0.0, 0.0)
ob_right_building.scale = (1.234, 1.394, 1.0)
ob_right_building.lineart.crease_threshold = 0.0
ob_middle_roof.location = (-1.405, -0.031, 3.012)
ob_middle_roof.rotation_euler = (1.571, -0.0, 0.0)
ob_middle_roof.scale = (1.266, 0.2791, 0.3057)
ob_middle_roof.lineart.crease_threshold = 0.0
ob_middle_building.location = (-1.569, -0.02709, 1.876)
ob_middle_building.rotation_euler = (1.571, -0.0, 0.0)
ob_middle_building.scale = (1.668, 0.7097, 1.0)
ob_middle_building.lineart.crease_threshold = 0.0
ob_building001_left.location = (-4.933, -0.04648, 1.206)
ob_building001_left.rotation_euler = (1.571, -0.0, 0.0)
ob_building001_left.scale = (0.5637, 1.212, 1.0)
ob_building001_left.lineart.crease_threshold = 0.0
ob_gate_building.location = (-4.933, -0.05989, 1.206)
ob_gate_building.rotation_euler = (1.571, -0.0, 0.0)
ob_gate_building.scale = (0.5637, 1.212, 1.0)
ob_gate_building.lineart.crease_threshold = 0.0

# ---- collection membership
col_collection_1.objects.link(ob_sun)
col_collection_1.objects.link(ob_plane)
col_collection_1.objects.link(ob_window_rl)
col_collection_1.objects.link(ob_plane_014)
col_collection_1.objects.link(ob_window_lb)
col_collection_1.objects.link(ob_window_lt)
col_collection_1.objects.link(ob_window_rt)
col_collection_1.objects.link(ob_window_rr)
col_collection_1.objects.link(ob_window_rrl)
col_collection_1.objects.link(ob_window_rb)
col_collection_1.objects.link(ob_window_ml)
col_collection_1.objects.link(ob_window_mr)
col_collection_1.objects.link(ob_raod)
col_collection_1.objects.link(ob_gate_door)
col_collection_1.objects.link(ob_window_mrt)
col_collection_1.objects.link(ob_window_mmb)
col_collection_1.objects.link(ob_right_roof)
col_collection_1.objects.link(ob_right_building)
col_collection_1.objects.link(ob_middle_roof)
col_collection_1.objects.link(ob_middle_building)
col_collection_1.objects.link(ob_building001_left)
col_collection_1.objects.link(ob_gate_building)

# ---- scene / render settings (as saved in the file)
scene.frame_start = 1; scene.frame_end = 250; scene.frame_set(168)
scene.render.engine = 'CYCLES'
scene.render.resolution_percentage = 50
scene.render.dither_intensity = 0.0
scene.cycles.use_denoising = False
scene.cycles.samples = 128
scene.cycles.sampling_pattern = 'TABULATED_SOBOL'
scene.cycles.use_adaptive_sampling = False
scene.cycles.use_light_tree = False
scene.cycles.blur_glossy = 0.0
scene.cycles.sample_clamp_indirect = 0.0
scene.view_settings.view_transform = 'Standard'
bpy.context.view_layer.update()

# ---- added for rendering (the .blend has no active camera): camera
cam_auto = bpy.data.cameras.new('AutoCamera')
cam_auto.lens = 50.0
cam_auto.sensor_width = 36.0
cam_auto.clip_end = 1000.0
ob_auto_camera = bpy.data.objects.new('AutoCamera', cam_auto)
scene.collection.objects.link(ob_auto_camera)
ob_auto_camera.location = (7.53923, -10.5833, 9.06326)
ob_auto_camera.rotation_euler = (1.09748, -7.21219e-08, 0.694738)
scene.camera = ob_auto_camera
bpy.context.view_layer.update()

